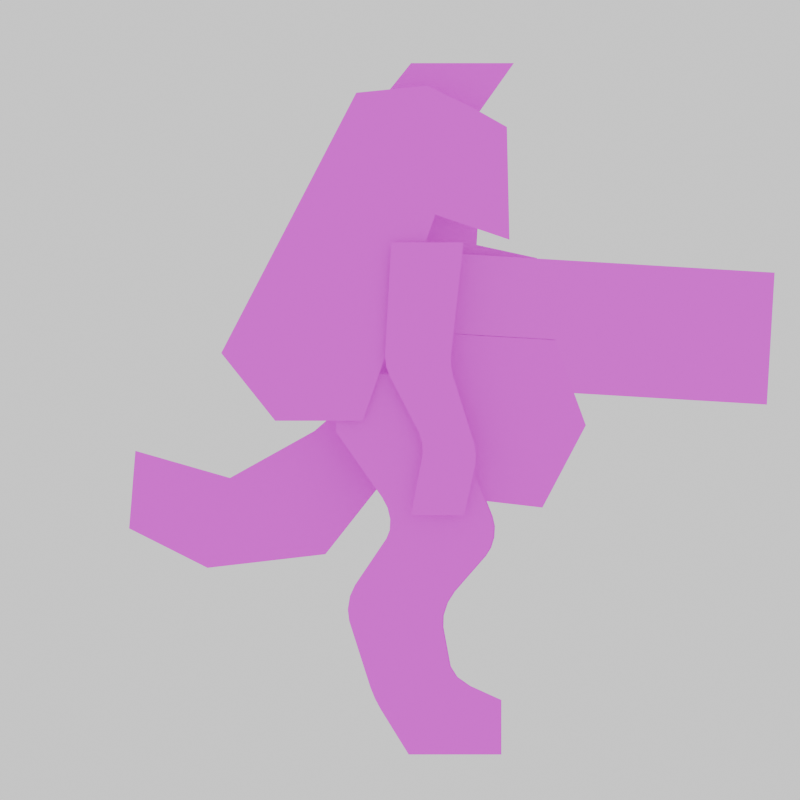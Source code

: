 # Source: animations.blend  (saved by Blender 4.3.32; exported with 4.5.12 LTS)
import bpy
from mathutils import Matrix  # noqa: F401  (used for matrix-valued properties, if any)

bpy.ops.wm.read_factory_settings(use_empty=True)
scene = bpy.context.scene
scene.name = 'Scene'

# ---- collections
col_collection = bpy.data.collections.new('Collection'); scene.collection.children.link(col_collection)

# ---- images (referenced by path relative to the original .blend; pixels are not part of the script)
import os
ASSET_DIR = os.environ.get("B2B_ASSET_DIR", "")  # directory of the original .blend (textures are referenced by path, not embedded)
HERE = os.path.dirname(os.path.abspath(__file__))  # packed textures are extracted next to this script under _unpacked/

def load_image(name, relpath, width, height, colorspace="sRGB"):
    """Load a texture the original file referenced (path relative to the .blend, or extracted next to this script)."""
    p = next((c for c in (os.path.join(HERE, relpath), os.path.join(ASSET_DIR, relpath)) if relpath and os.path.exists(c)), "")
    if p:
        img = bpy.data.images.load(p, check_existing=True)
        img.name = name
    else:  # same state as the original file: an image datablock whose file is absent (Cycles renders it pink)
        img = bpy.data.images.new(name, width, height)
        img.source = "FILE"
        img.filepath = "//" + (relpath or name)
    img.colorspace_settings.name = colorspace
    return img
img_still_png = load_image('still.png', 'still.png', 1024, 1024, 'sRGB')
img_atlas_png = load_image('atlas.png', 'atlas.png', 1024, 1024, 'sRGB')

# ---- materials (node trees are filled in below, after node groups)
mat_material_001 = bpy.data.materials.new('Material.001')
mat_material = bpy.data.materials.new('Material')
mat_material.surface_render_method = 'BLENDED'
mat_material.blend_method = 'BLEND'
mat_material.alpha_threshold = 0.0
mat_material.use_transparent_shadow = False
mat_material.roughness = 0.5
mat_material.line_color = (0.0, 0.0, 0.0, 1.0)

# ---- material node trees
mat_material_001.use_nodes = True; mat_material_001.node_tree.nodes.clear()
_N = mat_material_001.node_tree.nodes; _L = mat_material_001.node_tree.links
n0 = _N.new('ShaderNodeBsdfPrincipled'); n0.name = 'Principled BSDF'; n0.location = (-168, 305)
n1 = _N.new('ShaderNodeOutputMaterial'); n1.name = 'Material Output'; n1.location = (122, 305)
n2 = _N.new('ShaderNodeTexImage'); n2.name = 'Image Texture'; n2.location = (-458, 285)
n2.image = img_still_png
_L.new(n0.outputs[0], n1.inputs[0])
_L.new(n2.outputs[0], n0.inputs[0])
_L.new(n2.outputs[1], n0.inputs[4])
n1.is_active_output = True
mat_material.use_nodes = True; mat_material.node_tree.nodes.clear()
_N = mat_material.node_tree.nodes; _L = mat_material.node_tree.links
n0 = _N.new('ShaderNodeOutputMaterial'); n0.name = 'Material Output'; n0.location = (300, 300)
n1 = _N.new('ShaderNodeBsdfPrincipled'); n1.name = 'Principled BSDF'; n1.location = (10, 300)
n1.inputs[3].default_value = 1.45
n2 = _N.new('ShaderNodeTexImage'); n2.name = 'Image Texture.001'; n2.location = (-641, 113)
n2.image = img_atlas_png
_L.new(n1.outputs[0], n0.inputs[0])
_L.new(n2.outputs[0], n1.inputs[0])
_L.new(n2.outputs[1], n1.inputs[4])
n0.is_active_output = True

# ---- world
world_world = bpy.data.worlds.new('World'); scene.world = world_world
world_world.use_nodes = True; world_world.node_tree.nodes.clear()
_N = world_world.node_tree.nodes; _L = world_world.node_tree.links
n0 = _N.new('ShaderNodeOutputWorld'); n0.name = 'World Output'; n0.location = (300, 300)
n1 = _N.new('ShaderNodeBackground'); n1.name = 'Background'; n1.location = (10, 300)
n1.inputs[0].default_value = (1.0, 1.0, 1.0, 1.0)
_L.new(n1.outputs[0], n0.inputs[0])
n0.is_active_output = True
world_world.color = (0.05088, 0.05088, 0.05088)
world_world.use_sun_shadow = False
world_world.sun_shadow_jitter_overblur = 0.0

# ---- cameras
cam_camera = bpy.data.cameras.new('Camera')
cam_camera.type = 'ORTHO'
cam_camera.ortho_scale = 0.6

# ---- meshes
me_plane = bpy.data.meshes.new('Plane')
me_plane.from_pydata([(0.0396, 0.147, 9.986e-09), (-0.0596, 0.147, 1.748e-08), (0.0396, -0.09079, -7.965e-09), (-0.0596, -0.09079, -4.755e-10)], [], [(2, 0, 1, 3)])
_uv = me_plane.uv_layers.new(name='UVMap')
_uv.uv.foreach_set('vector', [-0.01674, 0.2842, 1.005, 0.2842, 1.005, 0.7104, -0.01674, 0.7104])
me_plane.materials.append(mat_material_001)
me_plane.update()
me_plane_002 = bpy.data.meshes.new('Plane.002')
me_plane_002.from_pydata([(1.455e-17, -0.06281, 0.00271), (1.167e-17, -0.07678, -0.02423), (8.791e-18, -0.09075, -0.05116), (-1.114e-17, 0.04502, -0.005171), (5.912e-18, -0.1047, -0.0781), (-1.559e-17, 0.03411, -0.0361), (-2.892e-17, 0.001381, -0.1289), (-2.003e-17, 0.0232, -0.06702), (-1.435e-17, -0.06425, -0.1289), (4.797e-18, 0.08415, 0.1058), (2.678e-17, -0.003418, 0.1172), (1.613e-17, 0.04984, 0.1225), (-2.028e-18, -0.01814, -0.02727), (-2.448e-17, 0.01229, -0.09794), (-6.7e-18, 0.05593, 0.02575), (6.185e-18, 0.01261, 0.04046), (2.03e-17, -0.03486, 0.05658), (-1.024e-17, -0.04888, -0.095), (-2.322e-17, 0.1115, 0.006891), (-4.034e-18, 0.1096, 0.09147), (1.015e-17, 0.02746, 0.07319), (2.078e-18, -0.002763, 0.006597), (-1.489e-17, 0.1107, 0.04363), (-1.933e-18, 0.06763, 0.05892), (2.38e-17, -0.01789, 0.0893), (-6.135e-18, -0.03351, -0.06114), (1.743e-17, -0.04884, 0.02965), (9.837e-18, -0.02605, 0.01825), (6.351e-18, -0.04072, -0.01212), (2.865e-18, -0.05538, -0.04248), (-6.205e-19, -0.07005, -0.07284), (-4.106e-18, -0.08471, -0.1032), (2.151e-17, 0.02292, 0.1198), (1.332e-17, -0.01139, 0.04861), (1.705e-17, 0.004537, 0.08133), (-1.736e-17, -0.0183, -0.09647), (-1.308e-17, -0.005154, -0.06408), (-8.808e-18, 0.007987, -0.03168), (-4.533e-18, 0.02113, 0.0007131), (-2.163e-17, -0.03144, -0.1289), (1.046e-17, 0.06699, 0.1141), (-2.576e-19, 0.03427, 0.03311), (4.11e-18, 0.04755, 0.06606)], [], [(24, 34, 32, 10), (4, 31, 30, 2), (28, 12, 21, 27), (29, 25, 12, 28), (27, 21, 15, 33), (30, 17, 25, 29), (40, 42, 23, 9), (35, 17, 8, 39), (33, 15, 20, 34), (41, 15, 21, 38), (31, 8, 17, 30), (36, 25, 17, 35), (18, 22, 23, 14), (34, 20, 11, 32), (37, 12, 25, 36), (42, 20, 15, 41), (38, 21, 12, 37), (23, 22, 19, 9), (16, 33, 34, 24), (2, 30, 29, 1), (26, 27, 33, 16), (1, 29, 28, 0), (0, 28, 27, 26), (3, 38, 37, 5), (23, 42, 41, 14), (5, 37, 36, 7), (7, 36, 35, 13), (14, 41, 38, 3), (13, 35, 39, 6), (11, 20, 42, 40)])
_uv = me_plane_002.uv_layers.new(name='UVMap')
_uv.uv.foreach_set('vector', [0.2175, 0.9743, 0.2287, 0.9703, 0.2379, 0.9896, 0.2247, 0.9883, 0.174, 0.8906, 0.1841, 0.8781, 0.1914, 0.8933, 0.181, 0.9041, 0.2061, 0.9236, 0.2173, 0.916, 0.225, 0.933, 0.2134, 0.9388, 0.1987, 0.9084, 0.2097, 0.8991, 0.2173, 0.916, 0.2061, 0.9236, 0.2134, 0.9388, 0.225, 0.933, 0.2327, 0.9499, 0.2207, 0.954, 0.1914, 0.8933, 0.202, 0.8822, 0.2097, 0.8991, 0.1987, 0.9084, 0.2599, 0.9867, 0.2502, 0.9627, 0.2602, 0.9591, 0.2685, 0.9826, 0.2173, 0.8814, 0.202, 0.8822, 0.1943, 0.8652, 0.2107, 0.8652, 0.2207, 0.954, 0.2327, 0.9499, 0.2401, 0.9663, 0.2287, 0.9703, 0.2435, 0.9462, 0.2327, 0.9499, 0.225, 0.933, 0.237, 0.93, 0.1841, 0.8781, 0.1943, 0.8652, 0.202, 0.8822, 0.1914, 0.8933, 0.2238, 0.8976, 0.2097, 0.8991, 0.202, 0.8822, 0.2173, 0.8814, 0.2821, 0.9331, 0.2818, 0.9515, 0.2602, 0.9591, 0.2544, 0.9426, 0.2287, 0.9703, 0.2401, 0.9663, 0.2513, 0.9909, 0.2379, 0.9896, 0.2304, 0.9138, 0.2173, 0.916, 0.2097, 0.8991, 0.2238, 0.8976, 0.2502, 0.9627, 0.2401, 0.9663, 0.2327, 0.9499, 0.2435, 0.9462, 0.237, 0.93, 0.225, 0.933, 0.2173, 0.916, 0.2304, 0.9138, 0.2602, 0.9591, 0.2818, 0.9515, 0.2812, 0.9754, 0.2685, 0.9826, 0.209, 0.958, 0.2207, 0.954, 0.2287, 0.9703, 0.2175, 0.9743, 0.181, 0.9041, 0.1914, 0.8933, 0.1987, 0.9084, 0.188, 0.9176, 0.202, 0.9445, 0.2134, 0.9388, 0.2207, 0.954, 0.209, 0.958, 0.188, 0.9176, 0.1987, 0.9084, 0.2061, 0.9236, 0.195, 0.931, 0.195, 0.931, 0.2061, 0.9236, 0.2134, 0.9388, 0.202, 0.9445, 0.2489, 0.9271, 0.237, 0.93, 0.2304, 0.9138, 0.2435, 0.9116, 0.2602, 0.9591, 0.2502, 0.9627, 0.2435, 0.9462, 0.2544, 0.9426, 0.2435, 0.9116, 0.2304, 0.9138, 0.2238, 0.8976, 0.238, 0.8962, 0.238, 0.8962, 0.2238, 0.8976, 0.2173, 0.8814, 0.2326, 0.8807, 0.2544, 0.9426, 0.2435, 0.9462, 0.237, 0.93, 0.2489, 0.9271, 0.2326, 0.8807, 0.2173, 0.8814, 0.2107, 0.8652, 0.2271, 0.8652, 0.2513, 0.9909, 0.2401, 0.9663, 0.2502, 0.9627, 0.2599, 0.9867])
me_plane_002.materials.append(mat_material)
me_plane_002.update()
me_plane_003 = bpy.data.meshes.new('Plane.003')
me_plane_003.from_pydata([(1.857e-17, 0.02374, 0.1074), (-2.696e-17, 0.02425, -0.09717), (-7.09e-19, -0.0173, -0.02049), (-1.811e-17, -0.01562, -0.09717), (3.06e-17, -0.03045, 0.1074), (3.989e-18, -0.02452, -0.006553), (1.753e-18, 0.01433, 0.02223), (-1.876e-18, 0.01584, 0.007387), (8.314e-20, 0.01443, 0.01481), (8.688e-18, -0.03174, 0.007387), (1.274e-17, -0.03517, 0.02223), (1.091e-17, -0.03434, 0.01481), (-1.66e-17, 0.03166, -0.04309), (-2.044e-17, 0.03264, -0.05942), (-1.877e-17, 0.03307, -0.05145), (-9.848e-18, -0.006879, -0.05123), (-5.407e-18, -0.01008, -0.03443), (-7.969e-18, -0.007205, -0.0431), (-1.169e-17, 0.02638, -0.02626), (-6.783e-18, 0.02111, -0.009438), (2.613e-17, -0.03163, 0.08607), (2.167e-17, -0.03281, 0.06479), (1.721e-17, -0.03399, 0.04351), (5.957e-18, 0.01668, 0.04351), (1.016e-17, 0.01903, 0.06479), (1.436e-17, 0.02138, 0.08607), (-1.398e-17, -0.01125, -0.0742), (-2.37e-17, 0.02845, -0.0783), (-1.397e-18, -0.001705, -0.007995), (-2.253e-17, 0.004311, -0.09717), (2.458e-17, -0.003357, 0.1074), (7.249e-18, -0.01042, 0.02223), (5.498e-18, -0.009951, 0.01481), (3.406e-18, -0.007951, 0.007387), (-1.515e-17, 0.01288, -0.05533), (-1.337e-17, 0.01293, -0.04727), (-1.1e-17, 0.01079, -0.03876), (-6.199e-18, 0.004541, -0.02338), (2.025e-17, -0.005122, 0.08607), (1.592e-17, -0.006888, 0.06479), (1.158e-17, -0.008654, 0.04351), (-1.884e-17, 0.008597, -0.07625)], [], [(33, 28, 19, 7), (37, 36, 12, 18), (31, 10, 11, 32), (32, 11, 9, 33), (40, 31, 6, 23), (34, 13, 14, 35), (35, 14, 12, 36), (41, 29, 1, 27), (28, 37, 18, 19), (30, 38, 25, 0), (38, 39, 24, 25), (39, 40, 23, 24), (34, 41, 27, 13), (15, 26, 41, 34), (21, 22, 40, 39), (20, 21, 39, 38), (4, 20, 38, 30), (5, 2, 37, 28), (26, 3, 29, 41), (17, 35, 36, 16), (15, 34, 35, 17), (22, 10, 31, 40), (8, 32, 33, 7), (6, 31, 32, 8), (2, 16, 36, 37), (9, 5, 28, 33)])
_uv = me_plane_003.uv_layers.new(name='UVMap')
_uv.uv.foreach_set('vector', [0.3046, 0.8866, 0.3077, 0.8789, 0.3191, 0.8782, 0.3165, 0.8866, 0.3108, 0.8712, 0.314, 0.8635, 0.3244, 0.8614, 0.3218, 0.8698, 0.3034, 0.894, 0.291, 0.894, 0.2914, 0.8903, 0.3034, 0.8903, 0.3034, 0.8903, 0.2914, 0.8903, 0.2927, 0.8866, 0.3046, 0.8866, 0.3042, 0.9047, 0.3034, 0.894, 0.3157, 0.894, 0.3169, 0.9047, 0.315, 0.8553, 0.3249, 0.8532, 0.3251, 0.8572, 0.3155, 0.8592, 0.3155, 0.8592, 0.3251, 0.8572, 0.3244, 0.8614, 0.314, 0.8635, 0.3129, 0.8448, 0.3107, 0.8343, 0.3207, 0.8343, 0.3228, 0.8438, 0.3077, 0.8789, 0.3108, 0.8712, 0.3218, 0.8698, 0.3191, 0.8782, 0.3069, 0.9366, 0.306, 0.926, 0.3193, 0.926, 0.3204, 0.9366, 0.306, 0.926, 0.3051, 0.9153, 0.3181, 0.9153, 0.3193, 0.926, 0.3051, 0.9153, 0.3042, 0.9047, 0.3169, 0.9047, 0.3181, 0.9153, 0.315, 0.8553, 0.3129, 0.8448, 0.3228, 0.8438, 0.3249, 0.8532, 0.3051, 0.8573, 0.3029, 0.8458, 0.3129, 0.8448, 0.315, 0.8553, 0.2922, 0.9153, 0.2916, 0.9047, 0.3042, 0.9047, 0.3051, 0.9153, 0.2928, 0.926, 0.2922, 0.9153, 0.3051, 0.9153, 0.306, 0.926, 0.2933, 0.9366, 0.2928, 0.926, 0.306, 0.926, 0.3069, 0.9366, 0.2963, 0.8796, 0.2999, 0.8727, 0.3108, 0.8712, 0.3077, 0.8789, 0.3029, 0.8458, 0.3008, 0.8343, 0.3107, 0.8343, 0.3129, 0.8448, 0.3059, 0.8612, 0.3155, 0.8592, 0.314, 0.8635, 0.3035, 0.8657, 0.3051, 0.8573, 0.315, 0.8553, 0.3155, 0.8592, 0.3059, 0.8612, 0.2916, 0.9047, 0.291, 0.894, 0.3034, 0.894, 0.3042, 0.9047, 0.3153, 0.8903, 0.3034, 0.8903, 0.3046, 0.8866, 0.3165, 0.8866, 0.3157, 0.894, 0.3034, 0.894, 0.3034, 0.8903, 0.3153, 0.8903, 0.2999, 0.8727, 0.3035, 0.8657, 0.314, 0.8635, 0.3108, 0.8712, 0.2927, 0.8866, 0.2963, 0.8796, 0.3077, 0.8789, 0.3046, 0.8866])
me_plane_003.materials.append(mat_material)
me_plane_003.update()
me_plane_004 = bpy.data.meshes.new('Plane.004')
me_plane_004.from_pydata([(-2.847e-17, 0.04395, -0.08425), (-4.34e-17, 0.06209, -0.1334), (4.726e-17, -0.06088, 0.152), (1.87e-17, -0.006662, 0.07754), (-3.432e-17, 0.06209, -0.09247), (2.822e-17, -0.02473, 0.1024), (3.074e-17, 0.01355, 0.152), (3.761e-17, -0.06088, 0.1085), (-2.819e-17, -0.006386, -0.1334), (3.774e-17, -0.04281, 0.1272), (-2.064e-17, -0.01942, -0.1124), (-3.062e-17, 0.02939, -0.1085), (-2.14e-17, 0.005779, -0.0906), (-1.541e-17, -0.005609, -0.07499), (-1.817e-17, -0.001325, -0.08317), (-2.028e-17, 0.02417, -0.06716), (-2.68e-17, 0.0388, -0.08191), (-2.316e-17, 0.02914, -0.07515), (-1.596e-17, -0.02749, -0.09935), (-1.057e-17, -0.03519, -0.08278), (-1.319e-17, -0.0318, -0.09119), (-4.299e-18, -0.01604, -0.0354), (2.465e-19, -0.009755, -0.008645), (-2.272e-18, -0.01653, -0.02676), (-6.079e-19, -0.01423, -0.01697), (-8.519e-18, 0.02733, -0.01103), (-1.25e-17, 0.01867, -0.03763), (-9.184e-18, 0.02206, -0.0193), (-1.064e-17, 0.01889, -0.02903), (3.971e-18, -0.05103, -0.03315), (8.971e-18, -0.04667, -0.006272), (6.127e-18, -0.05207, -0.02447), (7.957e-18, -0.05047, -0.01464), (1.839e-18, 0.0138, 0.02208), (9.173e-18, 0.01141, 0.05272), (2.609e-18, 0.01675, 0.0285), (4.273e-18, 0.01733, 0.03658), (6.578e-18, 0.01546, 0.04508), (-2.377e-18, 0.0557, 0.04499), (-7.769e-18, 0.05064, 0.01565), (-4.327e-18, 0.05727, 0.03778), (-6.037e-18, 0.05686, 0.02968), (-7.245e-18, 0.05453, 0.0219), (1.148e-17, -0.02318, 0.02854), (1.898e-17, -0.02619, 0.05929), (1.235e-17, -0.02061, 0.03502), (1.408e-17, -0.02028, 0.04314), (1.641e-17, -0.02224, 0.05166), (5.902e-18, 0.04516, 0.07174), (1.418e-17, 0.03462, 0.09849), (2.246e-17, 0.02409, 0.1252), (3.295e-17, -0.05221, 0.0962), (2.83e-17, -0.04354, 0.0839), (2.364e-17, -0.03487, 0.07159), (1.023e-17, -0.03493, 0.01113), (1.043e-18, 0.002023, 0.006718), (-8.144e-18, 0.03899, 0.002311), (-9.853e-18, -0.01082, -0.0552), (-1.639e-17, 0.02142, -0.05239), (-3.297e-18, -0.04311, -0.05796)], [], [(59, 19, 13, 57), (12, 11, 0, 16), (18, 10, 11, 12), (57, 13, 15, 58), (53, 44, 34, 3), (11, 1, 4, 0), (55, 22, 25, 56), (10, 8, 1, 11), (3, 34, 38, 48), (18, 12, 14, 20), (20, 14, 13, 19), (12, 16, 17, 14), (14, 17, 15, 13), (29, 21, 23, 31), (31, 23, 24, 32), (32, 24, 22, 30), (21, 26, 28, 23), (23, 28, 27, 24), (24, 27, 25, 22), (2, 9, 50, 6), (43, 33, 35, 45), (45, 35, 36, 46), (46, 36, 37, 47), (47, 37, 34, 44), (33, 39, 42, 35), (35, 42, 41, 36), (36, 41, 40, 37), (37, 40, 38, 34), (54, 30, 22, 55), (9, 5, 49, 50), (5, 3, 48, 49), (7, 51, 9, 2), (51, 52, 5, 9), (52, 53, 3, 5), (43, 54, 55, 33), (33, 55, 56, 39), (21, 57, 58, 26), (29, 59, 57, 21)])
_uv = me_plane_004.uv_layers.new(name='UVMap')
_uv.uv.foreach_set('vector', [0.3959, 0.781, 0.3998, 0.7686, 0.4146, 0.7725, 0.412, 0.7824, 0.4203, 0.7647, 0.4321, 0.7557, 0.4394, 0.7679, 0.4368, 0.769, 0.4037, 0.7603, 0.4077, 0.7538, 0.4321, 0.7557, 0.4203, 0.7647, 0.412, 0.7824, 0.4146, 0.7725, 0.4295, 0.7764, 0.4281, 0.7838, 0.4, 0.8458, 0.4043, 0.8396, 0.4231, 0.8364, 0.4141, 0.8488, 0.4321, 0.7557, 0.4485, 0.7433, 0.4485, 0.7638, 0.4394, 0.7679, 0.4184, 0.8134, 0.4126, 0.8057, 0.4311, 0.8045, 0.4369, 0.8112, 0.4077, 0.7538, 0.4142, 0.7433, 0.4485, 0.7433, 0.4321, 0.7557, 0.4141, 0.8488, 0.4231, 0.8364, 0.4453, 0.8325, 0.44, 0.8459, 0.4037, 0.7603, 0.4203, 0.7647, 0.4163, 0.7683, 0.4015, 0.7644, 0.4015, 0.7644, 0.4163, 0.7683, 0.4146, 0.7725, 0.3998, 0.7686, 0.4203, 0.7647, 0.4368, 0.769, 0.4303, 0.772, 0.4163, 0.7683, 0.4163, 0.7683, 0.4303, 0.772, 0.4295, 0.7764, 0.4146, 0.7725, 0.3919, 0.7934, 0.4094, 0.7923, 0.4092, 0.7966, 0.3914, 0.7978, 0.3914, 0.7978, 0.4092, 0.7966, 0.4103, 0.8015, 0.3922, 0.8027, 0.3922, 0.8027, 0.4103, 0.8015, 0.4126, 0.8057, 0.3941, 0.8069, 0.4094, 0.7923, 0.4268, 0.7912, 0.4269, 0.7955, 0.4092, 0.7966, 0.4092, 0.7966, 0.4269, 0.7955, 0.4285, 0.8003, 0.4103, 0.8015, 0.4103, 0.8015, 0.4285, 0.8003, 0.4311, 0.8045, 0.4126, 0.8057, 0.387, 0.886, 0.396, 0.8736, 0.4295, 0.8726, 0.4242, 0.886, 0.4058, 0.8243, 0.4243, 0.821, 0.4258, 0.8242, 0.4071, 0.8275, 0.4071, 0.8275, 0.4258, 0.8242, 0.4278, 0.828, 0.4104, 0.831, 0.4104, 0.831, 0.4278, 0.828, 0.4252, 0.8325, 0.4063, 0.8358, 0.4063, 0.8358, 0.4252, 0.8325, 0.4231, 0.8364, 0.4043, 0.8396, 0.4243, 0.821, 0.4428, 0.8178, 0.4447, 0.821, 0.4258, 0.8242, 0.4258, 0.8242, 0.4447, 0.821, 0.4459, 0.8248, 0.4278, 0.828, 0.4278, 0.828, 0.4459, 0.8248, 0.4461, 0.8289, 0.4252, 0.8325, 0.4252, 0.8325, 0.4461, 0.8289, 0.4453, 0.8325, 0.4231, 0.8364, 0.4, 0.8156, 0.3941, 0.8069, 0.4126, 0.8057, 0.4184, 0.8134, 0.396, 0.8736, 0.4051, 0.8612, 0.4347, 0.8592, 0.4295, 0.8726, 0.4051, 0.8612, 0.4141, 0.8488, 0.44, 0.8459, 0.4347, 0.8592, 0.387, 0.8643, 0.3913, 0.8581, 0.396, 0.8736, 0.387, 0.886, 0.3913, 0.8581, 0.3957, 0.8519, 0.4051, 0.8612, 0.396, 0.8736, 0.3957, 0.8519, 0.4, 0.8458, 0.4141, 0.8488, 0.4051, 0.8612, 0.4058, 0.8243, 0.4, 0.8156, 0.4184, 0.8134, 0.4243, 0.821, 0.4243, 0.821, 0.4184, 0.8134, 0.4369, 0.8112, 0.4428, 0.8178, 0.4094, 0.7923, 0.412, 0.7824, 0.4281, 0.7838, 0.4268, 0.7912, 0.3919, 0.7934, 0.3959, 0.781, 0.412, 0.7824, 0.4094, 0.7923])
me_plane_004.materials.append(mat_material)
me_plane_004.update()
me_plane_005 = bpy.data.meshes.new('Plane.005')
me_plane_005.from_pydata([(2.666e-18, -0.04841, -0.0364), (-2.85e-17, 0.05746, -0.07091), (-1.299e-17, 0.05234, -0.006161), (-2.458e-17, 0.07343, -0.03726), (-1.692e-17, 0.03637, -0.03981), (-3.151e-17, 0.03141, -0.1105), (-2.075e-17, 0.0549, -0.03853), (-2.661e-18, -0.04749, -0.05947), (-1.597e-17, -0.06711, -0.139), (-3.608e-17, 0.01985, -0.1426), (-2.694e-17, 0.04297, -0.07836), (-3.006e-17, 0.07194, -0.06345), (-1.909e-17, 0.07492, -0.01106), (-6.89e-18, 0.02977, -0.001262), (-7.987e-18, -0.04657, -0.08254), (1.048e-17, -0.04976, -0.002548), (1.717e-17, 0.05771, 0.1351), (1.207e-18, 0.04033, 0.04577), (1.392e-17, 0.02193, 0.08461), (3.247e-17, -0.05356, 0.09268), (3.431e-17, -0.01948, 0.1351), (2.118e-17, -0.04503, 0.05037), (-1.583e-17, -0.02057, -0.09186), (-2.367e-17, 0.005419, -0.1012), (-1.075e-17, -0.01733, -0.06577), (-1.885e-17, 0.01282, -0.07207), (1.452e-17, -0.01658, 0.04883), (7.865e-18, 0.01188, 0.0473), (-2.267e-17, -0.03812, -0.1402), (-2.937e-17, -0.009135, -0.1414), (-3.861e-18, -0.02015, -0.03754), (-1.039e-17, 0.00811, -0.03868), (4.692e-18, -0.02325, -0.002119), (-1.099e-18, 0.003257, -0.00169), (2.629e-17, -0.0284, 0.08999), (2.01e-17, -0.003235, 0.0873), (2.289e-17, 0.03198, 0.1351), (2.86e-17, 0.006253, 0.1351), (7.563e-18, 0.03113, 0.06519), (2.683e-17, -0.0493, 0.07152), (2.041e-17, -0.02249, 0.06941), (1.398e-17, 0.00432, 0.0673), (1.256e-17, -0.05012, 0.006428), (1.408e-17, -0.05038, 0.01303), (1.533e-17, -0.0506, 0.01846), (1.668e-17, -0.05007, 0.02507), (-1.612e-18, 0.03232, 0.02507), (-2.754e-18, 0.03086, 0.01846), (-3.892e-18, 0.03056, 0.01303), (-5.277e-18, 0.03019, 0.006428), (4.493e-18, 0.004832, 0.02507), (3.276e-18, 0.003708, 0.01846), (9.305e-18, -0.02345, 0.01846), (1.059e-17, -0.02263, 0.02507), (6.61e-18, -0.02334, 0.006428), (8.09e-18, -0.0234, 0.01303), (2.099e-18, 0.003579, 0.01303), (6.656e-19, 0.00343, 0.006428)], [], [(41, 27, 17, 38), (23, 29, 9, 5), (4, 10, 1, 6), (2, 6, 3, 12), (25, 23, 5, 10), (42, 15, 32, 54), (6, 1, 11, 3), (33, 31, 4, 13), (56, 51, 52, 55), (13, 4, 6, 2), (31, 25, 10, 4), (57, 33, 13, 49), (36, 35, 18, 16), (20, 19, 34, 37), (37, 34, 35, 36), (48, 47, 51, 56), (54, 32, 33, 57), (0, 7, 24, 30), (30, 24, 25, 31), (21, 45, 53, 26), (15, 0, 30, 32), (32, 30, 31, 33), (27, 50, 46, 17), (26, 53, 50, 27), (7, 14, 22, 24), (24, 22, 23, 25), (14, 8, 28, 22), (22, 28, 29, 23), (39, 21, 26, 40), (40, 26, 27, 41), (34, 40, 41, 35), (19, 39, 40, 34), (35, 41, 38, 18), (53, 45, 44, 52), (57, 49, 48, 56), (46, 50, 51, 47), (50, 53, 52, 51), (42, 54, 55, 43), (54, 57, 56, 55), (55, 52, 44, 43)])
_uv = me_plane_005.uv_layers.new(name='UVMap')
_uv.uv.foreach_set('vector', [0.5579, 0.9661, 0.5616, 0.9561, 0.5759, 0.9554, 0.5713, 0.9651, 0.5584, 0.8819, 0.5511, 0.8618, 0.5656, 0.8612, 0.5714, 0.8772, 0.5739, 0.9126, 0.5772, 0.8933, 0.5844, 0.897, 0.5831, 0.9132, 0.5819, 0.9294, 0.5831, 0.9132, 0.5924, 0.9138, 0.5932, 0.9269, 0.5621, 0.8964, 0.5584, 0.8819, 0.5714, 0.8772, 0.5772, 0.8933, 0.5306, 0.9357, 0.5308, 0.9312, 0.5441, 0.9314, 0.544, 0.9357, 0.5831, 0.9132, 0.5844, 0.897, 0.5917, 0.9007, 0.5924, 0.9138, 0.5573, 0.9316, 0.5598, 0.9131, 0.5739, 0.9126, 0.5706, 0.9318, 0.5575, 0.939, 0.5576, 0.9417, 0.544, 0.9417, 0.544, 0.939, 0.5706, 0.9318, 0.5739, 0.9126, 0.5831, 0.9132, 0.5819, 0.9294, 0.5598, 0.9131, 0.5621, 0.8964, 0.5772, 0.8933, 0.5739, 0.9126, 0.5574, 0.9357, 0.5573, 0.9316, 0.5706, 0.9318, 0.5708, 0.9357, 0.5717, 1.0, 0.5541, 0.9761, 0.5667, 0.9748, 0.5846, 1.0, 0.546, 1.0, 0.5289, 0.9788, 0.5415, 0.9775, 0.5588, 1.0, 0.5588, 1.0, 0.5415, 0.9775, 0.5541, 0.9761, 0.5717, 1.0, 0.571, 0.939, 0.5711, 0.9417, 0.5576, 0.9417, 0.5575, 0.939, 0.544, 0.9357, 0.5441, 0.9314, 0.5573, 0.9316, 0.5574, 0.9357, 0.5315, 0.9143, 0.532, 0.9027, 0.547, 0.8996, 0.5456, 0.9137, 0.5456, 0.9137, 0.547, 0.8996, 0.5621, 0.8964, 0.5598, 0.9131, 0.5332, 0.9577, 0.5307, 0.945, 0.5444, 0.945, 0.5474, 0.9569, 0.5308, 0.9312, 0.5315, 0.9143, 0.5456, 0.9137, 0.5441, 0.9314, 0.5441, 0.9314, 0.5456, 0.9137, 0.5598, 0.9131, 0.5573, 0.9316, 0.5616, 0.9561, 0.5581, 0.945, 0.5719, 0.945, 0.5759, 0.9554, 0.5474, 0.9569, 0.5444, 0.945, 0.5581, 0.945, 0.5616, 0.9561, 0.532, 0.9027, 0.5324, 0.8912, 0.5454, 0.8865, 0.547, 0.8996, 0.547, 0.8996, 0.5454, 0.8865, 0.5584, 0.8819, 0.5621, 0.8964, 0.5324, 0.8912, 0.5221, 0.863, 0.5366, 0.8624, 0.5454, 0.8865, 0.5454, 0.8865, 0.5366, 0.8624, 0.5511, 0.8618, 0.5584, 0.8819, 0.531, 0.9682, 0.5332, 0.9577, 0.5474, 0.9569, 0.5445, 0.9672, 0.5445, 0.9672, 0.5474, 0.9569, 0.5616, 0.9561, 0.5579, 0.9661, 0.5415, 0.9775, 0.5445, 0.9672, 0.5579, 0.9661, 0.5541, 0.9761, 0.5289, 0.9788, 0.531, 0.9682, 0.5445, 0.9672, 0.5415, 0.9775, 0.5541, 0.9761, 0.5579, 0.9661, 0.5713, 0.9651, 0.5667, 0.9748, 0.5444, 0.945, 0.5307, 0.945, 0.5304, 0.9417, 0.544, 0.9417, 0.5574, 0.9357, 0.5708, 0.9357, 0.571, 0.939, 0.5575, 0.939, 0.5719, 0.945, 0.5581, 0.945, 0.5576, 0.9417, 0.5711, 0.9417, 0.5581, 0.945, 0.5444, 0.945, 0.544, 0.9417, 0.5576, 0.9417, 0.5306, 0.9357, 0.544, 0.9357, 0.544, 0.939, 0.5305, 0.939, 0.544, 0.9357, 0.5574, 0.9357, 0.5575, 0.939, 0.544, 0.939, 0.544, 0.939, 0.544, 0.9417, 0.5304, 0.9417, 0.5305, 0.939])
me_plane_005.materials.append(mat_material)
me_plane_005.update()
me_plane_006 = bpy.data.meshes.new('Plane.006')
me_plane_006.from_pydata([(-1.036e-18, 0.1053, 0.1006), (1.13e-18, 0.03324, 0.03833), (7.372e-18, -0.03014, 0.003061), (-1.748e-17, 0.1053, 0.02657), (-3.864e-18, -0.04701, -0.06441), (-2.123e-17, 0.04142, -0.05419), (-1.2e-17, 0.1053, 0.05126), (-6.517e-18, 0.1053, 0.07595), (-1.188e-19, -0.04139, -0.04192), (3.627e-18, -0.03576, -0.01943), (-1.378e-17, 0.0387, -0.02335), (-6.324e-18, 0.03597, 0.007491), (2.765e-17, -0.1011, 0.02341), (1.576e-17, -0.1058, -0.03481), (1.972e-17, -0.1042, -0.0154), (2.368e-17, -0.1027, 0.004006), (9.215e-18, -0.08618, -0.04468), (2.676e-18, -0.06659, -0.05454), (1.413e-17, -0.0538, 0.009845), (2.089e-17, -0.07745, 0.01663), (6.494e-18, -0.06233, -0.03308), (1.311e-17, -0.08327, -0.02424), (1.031e-17, -0.05806, -0.01162), (1.7e-17, -0.08036, -0.003806), (3.211e-18, 0.01212, 0.02657), (5.291e-18, -0.009012, 0.01482), (-9.653e-18, -0.01753, -0.06101), (-1.544e-17, 0.01195, -0.0576), (-9.224e-18, 0.012, -0.02954), (-4.672e-18, -0.01469, -0.03573), (-3.007e-18, 0.01206, -0.001482), (3.099e-19, -0.01185, -0.01046), (-3.139e-19, 0.08128, 0.07987), (4.079e-19, 0.05726, 0.0591), (-1.998e-17, 0.06271, -0.02727), (-1.873e-17, 0.08401, -0.0003466), (-1.259e-17, 0.0831, 0.02639), (-1.318e-17, 0.0609, 0.001521), (-6.453e-18, 0.08219, 0.05313), (-6.388e-18, 0.05908, 0.03031)], [], [(22, 9, 2, 18), (38, 7, 0, 32), (30, 11, 1, 24), (27, 5, 10, 28), (28, 10, 11, 30), (35, 3, 6, 36), (36, 6, 7, 38), (17, 4, 8, 20), (20, 8, 9, 22), (14, 21, 23, 15), (21, 20, 22, 23), (13, 16, 21, 14), (16, 17, 20, 21), (15, 23, 19, 12), (23, 22, 18, 19), (8, 29, 31, 9), (29, 28, 30, 31), (4, 26, 29, 8), (26, 27, 28, 29), (9, 31, 25, 2), (31, 30, 24, 25), (10, 37, 39, 11), (37, 36, 38, 39), (5, 34, 37, 10), (34, 35, 36, 37), (11, 39, 33, 1), (39, 38, 32, 33)])
_uv = me_plane_006.uv_layers.new(name='UVMap')
_uv.uv.foreach_set('vector', [0.2091, 0.8091, 0.2203, 0.8052, 0.2231, 0.8165, 0.2112, 0.8199, 0.2792, 0.8415, 0.2908, 0.8529, 0.2908, 0.8652, 0.2788, 0.8549, 0.2442, 0.8142, 0.2561, 0.8187, 0.2548, 0.8341, 0.2442, 0.8282, 0.2441, 0.7861, 0.2588, 0.7878, 0.2575, 0.8033, 0.2441, 0.8002, 0.2441, 0.8002, 0.2575, 0.8033, 0.2561, 0.8187, 0.2442, 0.8142, 0.2801, 0.8148, 0.2908, 0.8282, 0.2908, 0.8406, 0.2797, 0.8281, 0.2797, 0.8281, 0.2908, 0.8406, 0.2908, 0.8529, 0.2792, 0.8415, 0.2048, 0.7877, 0.2146, 0.7827, 0.2174, 0.794, 0.207, 0.7984, 0.207, 0.7984, 0.2174, 0.794, 0.2203, 0.8052, 0.2091, 0.8091, 0.186, 0.8072, 0.1965, 0.8028, 0.198, 0.813, 0.1868, 0.8169, 0.1965, 0.8028, 0.207, 0.7984, 0.2091, 0.8091, 0.198, 0.813, 0.1852, 0.7975, 0.195, 0.7926, 0.1965, 0.8028, 0.186, 0.8072, 0.195, 0.7926, 0.2048, 0.7877, 0.207, 0.7984, 0.1965, 0.8028, 0.1868, 0.8169, 0.198, 0.813, 0.1994, 0.8232, 0.1876, 0.8266, 0.198, 0.813, 0.2091, 0.8091, 0.2112, 0.8199, 0.1994, 0.8232, 0.2174, 0.794, 0.2308, 0.7971, 0.2322, 0.8097, 0.2203, 0.8052, 0.2308, 0.7971, 0.2441, 0.8002, 0.2442, 0.8142, 0.2322, 0.8097, 0.2146, 0.7827, 0.2294, 0.7844, 0.2308, 0.7971, 0.2174, 0.794, 0.2294, 0.7844, 0.2441, 0.7861, 0.2441, 0.8002, 0.2308, 0.7971, 0.2203, 0.8052, 0.2322, 0.8097, 0.2336, 0.8223, 0.2231, 0.8165, 0.2322, 0.8097, 0.2442, 0.8142, 0.2442, 0.8282, 0.2336, 0.8223, 0.2575, 0.8033, 0.2686, 0.8157, 0.2677, 0.8301, 0.2561, 0.8187, 0.2686, 0.8157, 0.2797, 0.8281, 0.2792, 0.8415, 0.2677, 0.8301, 0.2588, 0.7878, 0.2695, 0.8013, 0.2686, 0.8157, 0.2575, 0.8033, 0.2695, 0.8013, 0.2801, 0.8148, 0.2797, 0.8281, 0.2686, 0.8157, 0.2561, 0.8187, 0.2677, 0.8301, 0.2668, 0.8445, 0.2548, 0.8341, 0.2677, 0.8301, 0.2792, 0.8415, 0.2788, 0.8549, 0.2668, 0.8445])
me_plane_006.materials.append(mat_material)
me_plane_006.update()
me_plane_007 = bpy.data.meshes.new('Plane.007')
me_plane_007.from_pydata([(1.33e-17, -0.08033, -0.02043), (1.724e-17, -0.06969, 0.007934), (2.117e-17, -0.05904, 0.0363), (2.51e-17, -0.04839, 0.06466), (-2.053e-17, 0.04147, -0.05097), (-1.923e-17, 0.04799, -0.03862), (-1.793e-17, 0.0545, -0.02627), (-1.534e-17, 0.06753, -0.00156), (-2.182e-17, 0.03495, -0.06333), (9.367e-18, -0.09098, -0.0488), (2.904e-17, -0.03775, 0.09303), (6.236e-18, 0.04151, 0.06959), (-1.664e-17, 0.06102, -0.01391), (-6.228e-18, -0.02801, -0.05606), (3.743e-18, 0.02761, 0.04446), (1.25e-18, 0.0137, 0.01933), (-1.242e-18, -0.0002036, -0.005798), (-3.735e-18, -0.01411, -0.03093), (4.067e-18, -0.06958, -0.05126), (2.129e-17, -0.01081, 0.08506), (1.784e-17, -0.02257, 0.0578), (1.44e-17, -0.03432, 0.03053), (1.096e-17, -0.04607, 0.003267), (7.512e-18, -0.05783, -0.024), (1.454e-17, -0.01081, 0.05467), (1.132e-17, -0.02307, 0.02791), (8.098e-18, -0.03533, 0.001143), (4.876e-18, -0.04758, -0.02562), (1.655e-18, -0.05984, -0.05239), (1.776e-17, 0.001449, 0.08144), (9.142e-18, 0.008398, 0.04957), (6.285e-18, -0.004683, 0.02362), (3.428e-18, -0.01776, -0.002328), (5.706e-19, -0.03085, -0.02828), (-2.286e-18, -0.04393, -0.05422), (1.2e-17, 0.02148, 0.07552), (-9.947e-18, 0.06103, 0.01623), (-4.553e-18, 0.05452, 0.03402), (8.415e-19, 0.04802, 0.05181), (-1.792e-17, 0.01921, -0.06151), (-1.403e-17, 0.003471, -0.05969), (-1.013e-17, -0.01227, -0.05788), (-1.352e-18, 0.03596, 0.02987), (-6.447e-18, 0.04431, 0.01528), (-1.154e-17, 0.05266, 0.0006809), (-3.546e-18, 0.0239, 0.007933), (-8.342e-18, 0.0341, -0.003467), (-1.314e-17, 0.0443, -0.01487), (-5.739e-18, 0.01184, -0.014), (-1.024e-17, 0.02389, -0.02221), (-1.473e-17, 0.03594, -0.03041), (-7.933e-18, -0.0002137, -0.03594), (-1.213e-17, 0.01368, -0.04095), (-1.633e-17, 0.02758, -0.04596)], [], [(22, 1, 0, 23), (21, 2, 1, 22), (20, 3, 2, 21), (19, 10, 3, 20), (51, 17, 13, 41), (23, 0, 9, 18), (38, 11, 14, 42), (42, 14, 15, 45), (45, 15, 16, 48), (48, 16, 17, 51), (27, 23, 18, 28), (29, 19, 20, 24), (24, 20, 21, 25), (25, 21, 22, 26), (26, 22, 23, 27), (32, 26, 27, 33), (31, 25, 26, 32), (30, 24, 25, 31), (35, 29, 24, 30), (33, 27, 28, 34), (17, 33, 34, 13), (11, 35, 30, 14), (14, 30, 31, 15), (15, 31, 32, 16), (16, 32, 33, 17), (5, 50, 53, 4), (50, 49, 52, 53), (49, 48, 51, 52), (6, 47, 50, 5), (47, 46, 49, 50), (46, 45, 48, 49), (12, 44, 47, 6), (44, 43, 46, 47), (43, 42, 45, 46), (7, 36, 44, 12), (36, 37, 43, 44), (37, 38, 42, 43), (4, 53, 39, 8), (53, 52, 40, 39), (52, 51, 41, 40)])
_uv = me_plane_007.uv_layers.new(name='UVMap')
_uv.uv.foreach_set('vector', [0.5559, 0.8037, 0.5441, 0.806, 0.5387, 0.7918, 0.55, 0.79, 0.5617, 0.8173, 0.5494, 0.8202, 0.5441, 0.806, 0.5559, 0.8037, 0.5676, 0.8309, 0.5547, 0.8344, 0.5494, 0.8202, 0.5617, 0.8173, 0.5735, 0.8446, 0.56, 0.8486, 0.5547, 0.8344, 0.5676, 0.8309, 0.5788, 0.7841, 0.5718, 0.7866, 0.5649, 0.774, 0.5728, 0.7731, 0.55, 0.79, 0.5387, 0.7918, 0.5334, 0.7776, 0.5441, 0.7764, 0.6029, 0.8279, 0.5996, 0.8368, 0.5927, 0.8243, 0.5969, 0.817, 0.5969, 0.817, 0.5927, 0.8243, 0.5857, 0.8117, 0.5908, 0.806, 0.5908, 0.806, 0.5857, 0.8117, 0.5788, 0.7991, 0.5848, 0.795, 0.5848, 0.795, 0.5788, 0.7991, 0.5718, 0.7866, 0.5788, 0.7841, 0.5551, 0.7892, 0.55, 0.79, 0.5441, 0.7764, 0.549, 0.7758, 0.5796, 0.8428, 0.5735, 0.8446, 0.5676, 0.8309, 0.5735, 0.8294, 0.5735, 0.8294, 0.5676, 0.8309, 0.5617, 0.8173, 0.5674, 0.816, 0.5674, 0.816, 0.5617, 0.8173, 0.5559, 0.8037, 0.5612, 0.8026, 0.5612, 0.8026, 0.5559, 0.8037, 0.55, 0.79, 0.5551, 0.7892, 0.57, 0.8009, 0.5612, 0.8026, 0.5551, 0.7892, 0.5635, 0.7879, 0.5766, 0.8139, 0.5674, 0.816, 0.5612, 0.8026, 0.57, 0.8009, 0.5831, 0.8268, 0.5735, 0.8294, 0.5674, 0.816, 0.5766, 0.8139, 0.5896, 0.8398, 0.5796, 0.8428, 0.5735, 0.8294, 0.5831, 0.8268, 0.5635, 0.7879, 0.5551, 0.7892, 0.549, 0.7758, 0.5569, 0.7749, 0.5718, 0.7866, 0.5635, 0.7879, 0.5569, 0.7749, 0.5649, 0.774, 0.5996, 0.8368, 0.5896, 0.8398, 0.5831, 0.8268, 0.5927, 0.8243, 0.5927, 0.8243, 0.5831, 0.8268, 0.5766, 0.8139, 0.5857, 0.8117, 0.5857, 0.8117, 0.5766, 0.8139, 0.57, 0.8009, 0.5788, 0.7991, 0.5788, 0.7991, 0.57, 0.8009, 0.5635, 0.7879, 0.5718, 0.7866, 0.6029, 0.7827, 0.5969, 0.7868, 0.5927, 0.7791, 0.5996, 0.7766, 0.5969, 0.7868, 0.5908, 0.7909, 0.5857, 0.7816, 0.5927, 0.7791, 0.5908, 0.7909, 0.5848, 0.795, 0.5788, 0.7841, 0.5857, 0.7816, 0.6061, 0.7889, 0.601, 0.7946, 0.5969, 0.7868, 0.6029, 0.7827, 0.601, 0.7946, 0.5959, 0.8003, 0.5908, 0.7909, 0.5969, 0.7868, 0.5959, 0.8003, 0.5908, 0.806, 0.5848, 0.795, 0.5908, 0.7909, 0.6094, 0.7951, 0.6052, 0.8024, 0.601, 0.7946, 0.6061, 0.7889, 0.6052, 0.8024, 0.601, 0.8097, 0.5959, 0.8003, 0.601, 0.7946, 0.601, 0.8097, 0.5969, 0.817, 0.5908, 0.806, 0.5959, 0.8003, 0.6127, 0.8013, 0.6094, 0.8102, 0.6052, 0.8024, 0.6094, 0.7951, 0.6094, 0.8102, 0.6062, 0.8191, 0.601, 0.8097, 0.6052, 0.8024, 0.6062, 0.8191, 0.6029, 0.8279, 0.5969, 0.817, 0.601, 0.8097, 0.5996, 0.7766, 0.5927, 0.7791, 0.5885, 0.7713, 0.5964, 0.7704, 0.5927, 0.7791, 0.5857, 0.7816, 0.5806, 0.7722, 0.5885, 0.7713, 0.5857, 0.7816, 0.5788, 0.7841, 0.5728, 0.7731, 0.5806, 0.7722])
me_plane_007.materials.append(mat_material)
me_plane_007.update()
me_plane_008 = bpy.data.meshes.new('Plane.008')
me_plane_008.from_pydata([(1.857e-17, 0.02374, 0.1074), (-2.696e-17, 0.02425, -0.09717), (-7.09e-19, -0.0173, -0.02049), (-1.811e-17, -0.01562, -0.09717), (3.06e-17, -0.03045, 0.1074), (3.989e-18, -0.02452, -0.006553), (1.753e-18, 0.01433, 0.02223), (-1.876e-18, 0.01584, 0.007387), (8.314e-20, 0.01443, 0.01481), (8.688e-18, -0.03174, 0.007387), (1.274e-17, -0.03517, 0.02223), (1.091e-17, -0.03434, 0.01481), (-1.66e-17, 0.03166, -0.04309), (-2.044e-17, 0.03264, -0.05942), (-1.877e-17, 0.03307, -0.05145), (-9.848e-18, -0.006879, -0.05123), (-5.407e-18, -0.01008, -0.03443), (-7.969e-18, -0.007205, -0.0431), (-1.169e-17, 0.02638, -0.02626), (-6.783e-18, 0.02111, -0.009438), (2.613e-17, -0.03163, 0.08607), (2.167e-17, -0.03281, 0.06479), (1.721e-17, -0.03399, 0.04351), (5.957e-18, 0.01668, 0.04351), (1.016e-17, 0.01903, 0.06479), (1.436e-17, 0.02138, 0.08607), (-1.398e-17, -0.01125, -0.0742), (-2.37e-17, 0.02845, -0.0783), (-1.397e-18, -0.001705, -0.007995), (-2.253e-17, 0.004311, -0.09717), (2.458e-17, -0.003357, 0.1074), (7.249e-18, -0.01042, 0.02223), (5.498e-18, -0.009951, 0.01481), (3.406e-18, -0.007951, 0.007387), (-1.515e-17, 0.01288, -0.05533), (-1.337e-17, 0.01293, -0.04727), (-1.1e-17, 0.01079, -0.03876), (-6.199e-18, 0.004541, -0.02338), (2.025e-17, -0.005122, 0.08607), (1.592e-17, -0.006888, 0.06479), (1.158e-17, -0.008654, 0.04351), (-1.884e-17, 0.008597, -0.07625)], [], [(33, 28, 19, 7), (37, 36, 12, 18), (31, 10, 11, 32), (32, 11, 9, 33), (40, 31, 6, 23), (34, 13, 14, 35), (35, 14, 12, 36), (41, 29, 1, 27), (28, 37, 18, 19), (30, 38, 25, 0), (38, 39, 24, 25), (39, 40, 23, 24), (34, 41, 27, 13), (15, 26, 41, 34), (21, 22, 40, 39), (20, 21, 39, 38), (4, 20, 38, 30), (5, 2, 37, 28), (26, 3, 29, 41), (17, 35, 36, 16), (15, 34, 35, 17), (22, 10, 31, 40), (8, 32, 33, 7), (6, 31, 32, 8), (2, 16, 36, 37), (9, 5, 28, 33)])
_uv = me_plane_008.uv_layers.new(name='UVMap')
_uv.uv.foreach_set('vector', [0.3489, 0.8866, 0.352, 0.8789, 0.3634, 0.8782, 0.3608, 0.8866, 0.3551, 0.8712, 0.3583, 0.8635, 0.3687, 0.8614, 0.3661, 0.8698, 0.3477, 0.894, 0.3353, 0.894, 0.3357, 0.8903, 0.3477, 0.8903, 0.3477, 0.8903, 0.3357, 0.8903, 0.337, 0.8866, 0.3489, 0.8866, 0.3485, 0.9047, 0.3477, 0.894, 0.36, 0.894, 0.3612, 0.9047, 0.3593, 0.8553, 0.3692, 0.8532, 0.3694, 0.8572, 0.3598, 0.8592, 0.3598, 0.8592, 0.3694, 0.8572, 0.3687, 0.8614, 0.3583, 0.8635, 0.3572, 0.8448, 0.355, 0.8343, 0.365, 0.8343, 0.3671, 0.8438, 0.352, 0.8789, 0.3551, 0.8712, 0.3661, 0.8698, 0.3634, 0.8782, 0.3512, 0.9366, 0.3503, 0.926, 0.3636, 0.926, 0.3647, 0.9366, 0.3503, 0.926, 0.3494, 0.9153, 0.3624, 0.9153, 0.3636, 0.926, 0.3494, 0.9153, 0.3485, 0.9047, 0.3612, 0.9047, 0.3624, 0.9153, 0.3593, 0.8553, 0.3572, 0.8448, 0.3671, 0.8438, 0.3692, 0.8532, 0.3494, 0.8573, 0.3472, 0.8458, 0.3572, 0.8448, 0.3593, 0.8553, 0.3365, 0.9153, 0.3359, 0.9047, 0.3485, 0.9047, 0.3494, 0.9153, 0.3371, 0.926, 0.3365, 0.9153, 0.3494, 0.9153, 0.3503, 0.926, 0.3376, 0.9366, 0.3371, 0.926, 0.3503, 0.926, 0.3512, 0.9366, 0.3406, 0.8796, 0.3442, 0.8727, 0.3551, 0.8712, 0.352, 0.8789, 0.3472, 0.8458, 0.3451, 0.8343, 0.355, 0.8343, 0.3572, 0.8448, 0.3502, 0.8612, 0.3598, 0.8592, 0.3583, 0.8635, 0.3478, 0.8657, 0.3494, 0.8573, 0.3593, 0.8553, 0.3598, 0.8592, 0.3502, 0.8612, 0.3359, 0.9047, 0.3353, 0.894, 0.3477, 0.894, 0.3485, 0.9047, 0.3596, 0.8903, 0.3477, 0.8903, 0.3489, 0.8866, 0.3608, 0.8866, 0.36, 0.894, 0.3477, 0.894, 0.3477, 0.8903, 0.3596, 0.8903, 0.3442, 0.8727, 0.3478, 0.8657, 0.3583, 0.8635, 0.3551, 0.8712, 0.337, 0.8866, 0.3406, 0.8796, 0.352, 0.8789, 0.3489, 0.8866])
me_plane_008.materials.append(mat_material)
me_plane_008.update()
me_plane_009 = bpy.data.meshes.new('Plane.009')
me_plane_009.from_pydata([(-2.847e-17, 0.04395, -0.08425), (-4.34e-17, 0.06209, -0.1334), (4.726e-17, -0.06088, 0.152), (1.87e-17, -0.006662, 0.07754), (-3.432e-17, 0.06209, -0.09247), (2.822e-17, -0.02473, 0.1024), (3.074e-17, 0.01355, 0.152), (3.761e-17, -0.06088, 0.1085), (-2.819e-17, -0.006386, -0.1334), (3.774e-17, -0.04281, 0.1272), (-2.064e-17, -0.01942, -0.1124), (-3.062e-17, 0.02939, -0.1085), (-2.14e-17, 0.005779, -0.0906), (-1.541e-17, -0.005609, -0.07499), (-1.817e-17, -0.001325, -0.08317), (-2.028e-17, 0.02417, -0.06716), (-2.68e-17, 0.0388, -0.08191), (-2.316e-17, 0.02914, -0.07515), (-1.596e-17, -0.02749, -0.09935), (-1.057e-17, -0.03519, -0.08278), (-1.319e-17, -0.0318, -0.09119), (-4.299e-18, -0.01604, -0.0354), (2.465e-19, -0.009755, -0.008645), (-2.272e-18, -0.01653, -0.02676), (-6.079e-19, -0.01423, -0.01697), (-8.519e-18, 0.02733, -0.01103), (-1.25e-17, 0.01867, -0.03763), (-9.184e-18, 0.02206, -0.0193), (-1.064e-17, 0.01889, -0.02903), (3.971e-18, -0.05103, -0.03315), (8.971e-18, -0.04667, -0.006272), (6.127e-18, -0.05207, -0.02447), (7.957e-18, -0.05047, -0.01464), (1.839e-18, 0.0138, 0.02208), (9.173e-18, 0.01141, 0.05272), (2.609e-18, 0.01675, 0.0285), (4.273e-18, 0.01733, 0.03658), (6.578e-18, 0.01546, 0.04508), (-2.377e-18, 0.0557, 0.04499), (-7.769e-18, 0.05064, 0.01565), (-4.327e-18, 0.05727, 0.03778), (-6.037e-18, 0.05686, 0.02968), (-7.245e-18, 0.05453, 0.0219), (1.148e-17, -0.02318, 0.02854), (1.898e-17, -0.02619, 0.05929), (1.235e-17, -0.02061, 0.03502), (1.408e-17, -0.02028, 0.04314), (1.641e-17, -0.02224, 0.05166), (5.902e-18, 0.04516, 0.07174), (1.418e-17, 0.03462, 0.09849), (2.246e-17, 0.02409, 0.1252), (3.295e-17, -0.05221, 0.0962), (2.83e-17, -0.04354, 0.0839), (2.364e-17, -0.03487, 0.07159), (1.023e-17, -0.03493, 0.01113), (1.043e-18, 0.002023, 0.006718), (-8.144e-18, 0.03899, 0.002311), (-9.853e-18, -0.01082, -0.0552), (-1.639e-17, 0.02142, -0.05239), (-3.297e-18, -0.04311, -0.05796)], [], [(59, 19, 13, 57), (12, 11, 0, 16), (18, 10, 11, 12), (57, 13, 15, 58), (53, 44, 34, 3), (11, 1, 4, 0), (55, 22, 25, 56), (10, 8, 1, 11), (3, 34, 38, 48), (18, 12, 14, 20), (20, 14, 13, 19), (12, 16, 17, 14), (14, 17, 15, 13), (29, 21, 23, 31), (31, 23, 24, 32), (32, 24, 22, 30), (21, 26, 28, 23), (23, 28, 27, 24), (24, 27, 25, 22), (2, 9, 50, 6), (43, 33, 35, 45), (45, 35, 36, 46), (46, 36, 37, 47), (47, 37, 34, 44), (33, 39, 42, 35), (35, 42, 41, 36), (36, 41, 40, 37), (37, 40, 38, 34), (54, 30, 22, 55), (9, 5, 49, 50), (5, 3, 48, 49), (7, 51, 9, 2), (51, 52, 5, 9), (52, 53, 3, 5), (43, 54, 55, 33), (33, 55, 56, 39), (21, 57, 58, 26), (29, 59, 57, 21)])
_uv = me_plane_009.uv_layers.new(name='UVMap')
_uv.uv.foreach_set('vector', [0.4577, 0.781, 0.4617, 0.7686, 0.4765, 0.7725, 0.4738, 0.7824, 0.4821, 0.7647, 0.494, 0.7557, 0.5012, 0.7679, 0.4987, 0.769, 0.4655, 0.7603, 0.4695, 0.7538, 0.494, 0.7557, 0.4821, 0.7647, 0.4738, 0.7824, 0.4765, 0.7725, 0.4913, 0.7764, 0.49, 0.7838, 0.4618, 0.8458, 0.4662, 0.8396, 0.485, 0.8364, 0.4759, 0.8488, 0.494, 0.7557, 0.5103, 0.7433, 0.5103, 0.7638, 0.5012, 0.7679, 0.4803, 0.8134, 0.4744, 0.8057, 0.4929, 0.8045, 0.4988, 0.8112, 0.4695, 0.7538, 0.4761, 0.7433, 0.5103, 0.7433, 0.494, 0.7557, 0.4759, 0.8488, 0.485, 0.8364, 0.5071, 0.8325, 0.5018, 0.8459, 0.4655, 0.7603, 0.4821, 0.7647, 0.4781, 0.7683, 0.4634, 0.7644, 0.4634, 0.7644, 0.4781, 0.7683, 0.4765, 0.7725, 0.4617, 0.7686, 0.4821, 0.7647, 0.4987, 0.769, 0.4922, 0.772, 0.4781, 0.7683, 0.4781, 0.7683, 0.4922, 0.772, 0.4913, 0.7764, 0.4765, 0.7725, 0.4537, 0.7934, 0.4712, 0.7923, 0.471, 0.7966, 0.4532, 0.7978, 0.4532, 0.7978, 0.471, 0.7966, 0.4721, 0.8015, 0.454, 0.8027, 0.454, 0.8027, 0.4721, 0.8015, 0.4744, 0.8057, 0.4559, 0.8069, 0.4712, 0.7923, 0.4886, 0.7912, 0.4887, 0.7955, 0.471, 0.7966, 0.471, 0.7966, 0.4887, 0.7955, 0.4903, 0.8003, 0.4721, 0.8015, 0.4721, 0.8015, 0.4903, 0.8003, 0.4929, 0.8045, 0.4744, 0.8057, 0.4488, 0.886, 0.4579, 0.8736, 0.4913, 0.8726, 0.486, 0.886, 0.4677, 0.8243, 0.4862, 0.821, 0.4876, 0.8242, 0.469, 0.8275, 0.469, 0.8275, 0.4876, 0.8242, 0.4896, 0.828, 0.4722, 0.831, 0.4722, 0.831, 0.4896, 0.828, 0.487, 0.8325, 0.4681, 0.8358, 0.4681, 0.8358, 0.487, 0.8325, 0.485, 0.8364, 0.4662, 0.8396, 0.4862, 0.821, 0.5046, 0.8178, 0.5065, 0.821, 0.4876, 0.8242, 0.4876, 0.8242, 0.5065, 0.821, 0.5077, 0.8248, 0.4896, 0.828, 0.4896, 0.828, 0.5077, 0.8248, 0.5079, 0.8289, 0.487, 0.8325, 0.487, 0.8325, 0.5079, 0.8289, 0.5071, 0.8325, 0.485, 0.8364, 0.4618, 0.8156, 0.4559, 0.8069, 0.4744, 0.8057, 0.4803, 0.8134, 0.4579, 0.8736, 0.4669, 0.8612, 0.4966, 0.8592, 0.4913, 0.8726, 0.4669, 0.8612, 0.4759, 0.8488, 0.5018, 0.8459, 0.4966, 0.8592, 0.4488, 0.8643, 0.4532, 0.8581, 0.4579, 0.8736, 0.4488, 0.886, 0.4532, 0.8581, 0.4575, 0.8519, 0.4669, 0.8612, 0.4579, 0.8736, 0.4575, 0.8519, 0.4618, 0.8458, 0.4759, 0.8488, 0.4669, 0.8612, 0.4677, 0.8243, 0.4618, 0.8156, 0.4803, 0.8134, 0.4862, 0.821, 0.4862, 0.821, 0.4803, 0.8134, 0.4988, 0.8112, 0.5046, 0.8178, 0.4712, 0.7923, 0.4738, 0.7824, 0.49, 0.7838, 0.4886, 0.7912, 0.4537, 0.7934, 0.4577, 0.781, 0.4738, 0.7824, 0.4712, 0.7923])
me_plane_009.materials.append(mat_material)
me_plane_009.update()
arm_armature = bpy.data.armatures.new('Armature')  # bones are not reproduced

# ---- objects
ob_armature = bpy.data.objects.new('Armature', arm_armature)
ob_camera = bpy.data.objects.new('Camera', cam_camera)
ob_plane = bpy.data.objects.new('Plane', me_plane)
ob_hair = bpy.data.objects.new('Hair', me_plane_002)
ob_armnear = bpy.data.objects.new('ArmNear', me_plane_003)
ob_legnear = bpy.data.objects.new('LegNear', me_plane_004)
ob_torso = bpy.data.objects.new('Torso', me_plane_005)
ob_tail = bpy.data.objects.new('Tail', me_plane_006)
ob_belly = bpy.data.objects.new('Belly', me_plane_007)
ob_armfar = bpy.data.objects.new('ArmFar', me_plane_008)
ob_legfar = bpy.data.objects.new('LegFar', me_plane_009)

# ---- transforms, parenting, visibility, modifiers, constraints
ob_armature.location = (0.0, 0.0, 0.0)
ob_camera.location = (1.0, -0.02061, 0.2488)
ob_camera.rotation_euler = (1.571, -0.0, 1.571)
ob_plane.location = (0.01, 0.09243, 0.2997)
ob_plane.rotation_euler = (-0.0, 1.571, 0.0)
_c = ob_plane.constraints.new('CHILD_OF'); _c.name = 'Child Of'
_c.target = ob_armature
_c.subtarget = 'HandNear'
_c.set_inverse_pending = False
_c.inverse_matrix = ((1.0, -1.072e-08, -2.397e-07, 7.464e-08), (-3.44e-09, 0.9982, -0.05903, -0.03922), (2.399e-07, 0.05903, 0.9983, -0.3074), (-0.0, 0.0, -0.0, 1.0))
ob_hair.parent = ob_armature
ob_hair.location = (0.025, -0.05021, 0.3623)
_vg = ob_hair.vertex_groups.new(name='Base')
_vg = ob_hair.vertex_groups.new(name='Spine.001')
_vg = ob_hair.vertex_groups.new(name='Spine.002')
_vg = ob_hair.vertex_groups.new(name='Spine.003')
_vg = ob_hair.vertex_groups.new(name='Spine.004')
_vg = ob_hair.vertex_groups.new(name='Spine.005')
for _i, _w in zip([9, 10, 11, 14, 18, 19, 20, 22, 23, 32, 40, 42], [0.8938, 0.7497, 0.9995, 0.6978, 0.9879, 0.8848, 0.639, 0.9983, 0.997, 0.8954, 0.9978, 0.9995]): _vg.add([_i], _w, 'REPLACE')
_vg = ob_hair.vertex_groups.new(name='HeadIK')
_vg = ob_hair.vertex_groups.new(name='Tail.001')
_vg = ob_hair.vertex_groups.new(name='Tail.002')
_vg = ob_hair.vertex_groups.new(name='Tail.003')
_vg = ob_hair.vertex_groups.new(name='Tail.004')
_vg = ob_hair.vertex_groups.new(name='Tail.005')
_vg = ob_hair.vertex_groups.new(name='Tail.006')
_vg = ob_hair.vertex_groups.new(name='TailIK')
_vg = ob_hair.vertex_groups.new(name='Hair.001')
for _i, _w in zip([14, 15, 16, 20, 24, 26, 27, 33, 34, 41, 42], [0.01284, 0.9372, 1.0, 0.9963, 0.8549, 0.02336, 0.0005465, 0.995, 0.9494, 0.7589, 0.0209]): _vg.add([_i], _w, 'REPLACE')
_vg = ob_hair.vertex_groups.new(name='Hair.002')
for _i, _w in zip([3, 14, 15, 16, 26, 33, 38, 41], [0.4598, 0.5024, 0.8072, 0.5212, 0.007481, 0.5516, 0.03045, 0.798]): _vg.add([_i], _w, 'REPLACE')
_vg = ob_hair.vertex_groups.new(name='Hair.003')
for _i, _w in zip([3, 21, 26, 27, 38], [0.9987, 0.9993, 0.9988, 0.9997, 1.0]): _vg.add([_i], _w, 'REPLACE')
_vg = ob_hair.vertex_groups.new(name='Hair.004')
for _i, _w in zip([0, 5, 12, 28, 37], [0.9977, 0.9855, 0.9815, 0.9973, 1.0]): _vg.add([_i], _w, 'REPLACE')
_vg = ob_hair.vertex_groups.new(name='Hair.005')
for _i, _w in zip([0, 1, 5, 7, 12, 25, 28, 29, 36, 37], [0.8898, 0.8653, 0.9458, 0.326, 0.9646, 0.04486, 0.9703, 0.2853, 0.2994, 0.9778]): _vg.add([_i], _w, 'REPLACE')
_vg = ob_hair.vertex_groups.new(name='Hair.006')
for _i, _w in zip([1, 2, 7, 13, 25, 29, 35, 36], [0.9556, 0.3518, 0.9995, 0.2368, 1.0, 0.9976, 4.953e-07, 0.9997]): _vg.add([_i], _w, 'REPLACE')
_vg = ob_hair.vertex_groups.new(name='Hair.007')
for _i, _w in zip([2, 4, 6, 8, 13, 17, 30, 31, 35, 39], [0.9122, 0.9914, 0.9971, 0.918, 0.9929, 0.9939, 0.9665, 0.9945, 0.9847, 0.9994]): _vg.add([_i], _w, 'REPLACE')
_vg = ob_hair.vertex_groups.new(name='HairIK')
_vg = ob_hair.vertex_groups.new(name='Breasts.001')
_vg = ob_hair.vertex_groups.new(name='Breasts.002')
_vg = ob_hair.vertex_groups.new(name='Breasts.003')
_vg = ob_hair.vertex_groups.new(name='BreastsIK')
_vg = ob_hair.vertex_groups.new(name='Belly.001')
_vg = ob_hair.vertex_groups.new(name='Belly.002')
_vg = ob_hair.vertex_groups.new(name='Belly.003')
_vg = ob_hair.vertex_groups.new(name='BellyIK')
_vg = ob_hair.vertex_groups.new(name='LegNearUpper')
_vg = ob_hair.vertex_groups.new(name='LegNearLower')
_vg = ob_hair.vertex_groups.new(name='LegNearFoot')
_vg = ob_hair.vertex_groups.new(name='LegNearPaw')
_vg = ob_hair.vertex_groups.new(name='LegNearIK')
_vg = ob_hair.vertex_groups.new(name='LegFarUpper')
_vg = ob_hair.vertex_groups.new(name='LegFarLower')
_vg = ob_hair.vertex_groups.new(name='LegFarFoot')
_vg = ob_hair.vertex_groups.new(name='LegFarPaw')
_vg = ob_hair.vertex_groups.new(name='LegFarIK')
_vg = ob_hair.vertex_groups.new(name='ArmNearUpper')
_vg = ob_hair.vertex_groups.new(name='ArmNearLower')
_vg = ob_hair.vertex_groups.new(name='HandNear')
_vg = ob_hair.vertex_groups.new(name='ArmNearIK')
_vg = ob_hair.vertex_groups.new(name='ArmFarUpper')
_vg = ob_hair.vertex_groups.new(name='ArmFarLower')
_vg = ob_hair.vertex_groups.new(name='HandFar')
_vg = ob_hair.vertex_groups.new(name='ArmFarIK')
_m = ob_hair.modifiers.new('Armature', 'ARMATURE')
_m.object = ob_armature
ob_armnear.parent = ob_armature
ob_armnear.location = (0.03, 0.003075, 0.2598)
_vg = ob_armnear.vertex_groups.new(name='Base')
_vg = ob_armnear.vertex_groups.new(name='Spine.001')
_vg = ob_armnear.vertex_groups.new(name='Spine.002')
_vg = ob_armnear.vertex_groups.new(name='Spine.003')
_vg = ob_armnear.vertex_groups.new(name='Spine.004')
_vg = ob_armnear.vertex_groups.new(name='Spine.005')
_vg = ob_armnear.vertex_groups.new(name='HeadIK')
_vg = ob_armnear.vertex_groups.new(name='Tail.001')
_vg = ob_armnear.vertex_groups.new(name='Tail.002')
_vg = ob_armnear.vertex_groups.new(name='Tail.003')
_vg = ob_armnear.vertex_groups.new(name='Tail.004')
_vg = ob_armnear.vertex_groups.new(name='Tail.005')
_vg = ob_armnear.vertex_groups.new(name='Tail.006')
_vg = ob_armnear.vertex_groups.new(name='TailIK')
_vg = ob_armnear.vertex_groups.new(name='Hair.001')
_vg = ob_armnear.vertex_groups.new(name='Hair.002')
_vg = ob_armnear.vertex_groups.new(name='Hair.003')
_vg = ob_armnear.vertex_groups.new(name='Hair.004')
_vg = ob_armnear.vertex_groups.new(name='Hair.005')
_vg = ob_armnear.vertex_groups.new(name='Hair.006')
_vg = ob_armnear.vertex_groups.new(name='Hair.007')
_vg = ob_armnear.vertex_groups.new(name='HairIK')
_vg = ob_armnear.vertex_groups.new(name='Breasts.001')
_vg = ob_armnear.vertex_groups.new(name='Breasts.002')
_vg = ob_armnear.vertex_groups.new(name='Breasts.003')
_vg = ob_armnear.vertex_groups.new(name='BreastsIK')
_vg = ob_armnear.vertex_groups.new(name='Belly.001')
_vg = ob_armnear.vertex_groups.new(name='Belly.002')
_vg = ob_armnear.vertex_groups.new(name='Belly.003')
_vg = ob_armnear.vertex_groups.new(name='BellyIK')
_vg = ob_armnear.vertex_groups.new(name='LegNearUpper')
_vg = ob_armnear.vertex_groups.new(name='LegNearLower')
_vg = ob_armnear.vertex_groups.new(name='LegNearFoot')
_vg = ob_armnear.vertex_groups.new(name='LegNearPaw')
_vg = ob_armnear.vertex_groups.new(name='LegNearIK')
_vg = ob_armnear.vertex_groups.new(name='LegFarUpper')
_vg = ob_armnear.vertex_groups.new(name='LegFarLower')
_vg = ob_armnear.vertex_groups.new(name='LegFarFoot')
_vg = ob_armnear.vertex_groups.new(name='LegFarPaw')
_vg = ob_armnear.vertex_groups.new(name='LegFarIK')
_vg = ob_armnear.vertex_groups.new(name='ArmNearUpper')
for _i, _w in zip([0, 4, 6, 7, 8, 9, 10, 11, 20, 21, 22, 23, 24, 25, 30, 31, 32, 33, 38, 39, 40], [0.8616, 0.9025, 0.9787, 0.2188, 0.7267, 0.3685, 0.9162, 0.8064, 0.9173, 0.9244, 0.9673, 0.9473, 0.9376, 0.9443, 0.9167, 0.9999, 0.9187, 0.489, 0.9827, 0.9532, 0.9745]): _vg.add([_i], _w, 'REPLACE')
_vg = ob_armnear.vertex_groups.new(name='ArmNearLower')
for _i, _w in zip([2, 5, 6, 7, 8, 9, 10, 11, 12, 13, 14, 15, 16, 17, 18, 19, 28, 31, 32, 33, 34, 35, 36, 37], [0.9517, 0.9365, 0.1915, 0.956, 0.6848, 0.8732, 0.0208, 0.3816, 0.9551, 0.1667, 0.6473, 0.3655, 0.9696, 0.8681, 0.9479, 0.9401, 0.9836, 0.02843, 0.4187, 0.8995, 0.1929, 0.7292, 0.9802, 0.9889]): _vg.add([_i], _w, 'REPLACE')
_vg = ob_armnear.vertex_groups.new(name='HandNear')
for _i, _w in zip([1, 3, 12, 13, 14, 15, 16, 17, 26, 27, 29, 34, 35, 36, 41], [0.9939, 0.9648, 0.1164, 0.9886, 0.644, 0.9474, 0.009824, 0.469, 0.9497, 0.9623, 0.9617, 0.9313, 0.5034, 0.04866, 0.9914]): _vg.add([_i], _w, 'REPLACE')
_vg = ob_armnear.vertex_groups.new(name='ArmNearIK')
_vg = ob_armnear.vertex_groups.new(name='ArmFarUpper')
_vg = ob_armnear.vertex_groups.new(name='ArmFarLower')
_vg = ob_armnear.vertex_groups.new(name='HandFar')
_vg = ob_armnear.vertex_groups.new(name='ArmFarIK')
_m = ob_armnear.modifiers.new('Armature', 'ARMATURE')
_m.object = ob_armature
ob_legnear.parent = ob_armature
ob_legnear.location = (0.02, -0.00791, 0.1165)
_vg = ob_legnear.vertex_groups.new(name='Base')
_vg = ob_legnear.vertex_groups.new(name='Spine.001')
_vg = ob_legnear.vertex_groups.new(name='Spine.002')
_vg = ob_legnear.vertex_groups.new(name='Spine.003')
_vg = ob_legnear.vertex_groups.new(name='Spine.004')
_vg = ob_legnear.vertex_groups.new(name='Spine.005')
_vg = ob_legnear.vertex_groups.new(name='HeadIK')
_vg = ob_legnear.vertex_groups.new(name='Tail.001')
_vg = ob_legnear.vertex_groups.new(name='Tail.002')
_vg = ob_legnear.vertex_groups.new(name='Tail.003')
_vg = ob_legnear.vertex_groups.new(name='Tail.004')
_vg = ob_legnear.vertex_groups.new(name='Tail.005')
_vg = ob_legnear.vertex_groups.new(name='Tail.006')
_vg = ob_legnear.vertex_groups.new(name='TailIK')
_vg = ob_legnear.vertex_groups.new(name='Hair.001')
_vg = ob_legnear.vertex_groups.new(name='Hair.002')
_vg = ob_legnear.vertex_groups.new(name='Hair.003')
_vg = ob_legnear.vertex_groups.new(name='Hair.004')
_vg = ob_legnear.vertex_groups.new(name='Hair.005')
_vg = ob_legnear.vertex_groups.new(name='Hair.006')
_vg = ob_legnear.vertex_groups.new(name='Hair.007')
_vg = ob_legnear.vertex_groups.new(name='HairIK')
_vg = ob_legnear.vertex_groups.new(name='Breasts.001')
_vg = ob_legnear.vertex_groups.new(name='Breasts.002')
_vg = ob_legnear.vertex_groups.new(name='Breasts.003')
_vg = ob_legnear.vertex_groups.new(name='BreastsIK')
_vg = ob_legnear.vertex_groups.new(name='Belly.001')
_vg = ob_legnear.vertex_groups.new(name='Belly.002')
_vg = ob_legnear.vertex_groups.new(name='Belly.003')
_vg = ob_legnear.vertex_groups.new(name='BellyIK')
_vg = ob_legnear.vertex_groups.new(name='LegNearUpper')
for _i, _w in zip([2, 3, 5, 6, 7, 9, 33, 34, 35, 36, 37, 38, 39, 40, 41, 42, 43, 44, 45, 46, 47, 48, 49, 50, 51, 52, 53], [0.9509, 0.9993, 0.9976, 0.9919, 0.9636, 0.9907, 0.004393, 1.0, 0.2886, 0.8886, 0.9999, 0.9997, 0.08231, 0.968, 0.9688, 0.5116, 0.004562, 0.9707, 0.3236, 0.9154, 0.9876, 0.9892, 0.9926, 0.9843, 0.952, 0.9957, 0.9759]): _vg.add([_i], _w, 'REPLACE')
_vg = ob_legnear.vertex_groups.new(name='LegNearLower')
for _i, _w in zip([22, 23, 24, 25, 27, 28, 30, 31, 32, 33, 35, 36, 37, 39, 40, 41, 42, 43, 45, 46, 54, 55, 56], [0.9998, 0.1199, 0.978, 0.9893, 0.9962, 0.4079, 0.9975, 0.0001612, 0.7295, 0.9491, 0.9512, 0.4902, 0.03274, 0.9452, 0.01859, 0.4099, 0.8932, 0.9593, 0.8437, 0.3071, 0.9921, 0.9998, 0.9998]): _vg.add([_i], _w, 'REPLACE')
_vg = ob_legnear.vertex_groups.new(name='LegNearFoot')
for _i, _w in zip([13, 14, 15, 17, 18, 19, 20, 21, 23, 24, 26, 27, 28, 29, 31, 32, 57, 58, 59], [0.9789, 0.6795, 0.9807, 0.5495, 0.03437, 0.9733, 0.7838, 0.9823, 0.8844, 0.03256, 0.9863, 0.005155, 0.8256, 0.989, 0.8035, 0.03103, 0.9988, 0.9986, 0.9998]): _vg.add([_i], _w, 'REPLACE')
_vg = ob_legnear.vertex_groups.new(name='LegNearPaw')
for _i, _w in zip([0, 1, 4, 8, 10, 11, 12, 14, 16, 17, 18, 19, 20], [0.9577, 0.9879, 0.9548, 0.9897, 0.9907, 0.9968, 0.971, 0.3668, 0.7407, 0.03612, 0.905, 0.01429, 0.7219]): _vg.add([_i], _w, 'REPLACE')
_vg = ob_legnear.vertex_groups.new(name='LegNearIK')
_vg = ob_legnear.vertex_groups.new(name='LegFarUpper')
_vg = ob_legnear.vertex_groups.new(name='LegFarLower')
_vg = ob_legnear.vertex_groups.new(name='LegFarFoot')
_vg = ob_legnear.vertex_groups.new(name='LegFarPaw')
_vg = ob_legnear.vertex_groups.new(name='LegFarIK')
_vg = ob_legnear.vertex_groups.new(name='ArmNearUpper')
_vg = ob_legnear.vertex_groups.new(name='ArmNearLower')
_vg = ob_legnear.vertex_groups.new(name='HandNear')
_vg = ob_legnear.vertex_groups.new(name='ArmNearIK')
_vg = ob_legnear.vertex_groups.new(name='ArmFarUpper')
_vg = ob_legnear.vertex_groups.new(name='ArmFarLower')
_vg = ob_legnear.vertex_groups.new(name='HandFar')
_vg = ob_legnear.vertex_groups.new(name='ArmFarIK')
_m = ob_legnear.modifiers.new('Armature', 'ARMATURE')
_m.object = ob_armature
ob_torso.parent = ob_armature
ob_torso.location = (5.667e-17, 0.006928, 0.3666)
_vg = ob_torso.vertex_groups.new(name='Base')
_vg = ob_torso.vertex_groups.new(name='Spine.001')
for _i, _w in zip([5, 8, 9, 14, 22, 23, 28, 29], [0.9929, 0.9149, 0.9859, 0.8901, 0.9621, 0.9322, 0.9252, 0.9361]): _vg.add([_i], _w, 'REPLACE')
_vg = ob_torso.vertex_groups.new(name='Spine.002')
for _i, _w in zip([7, 10, 14, 24, 25], [0.6662, 0.5521, 0.1516, 0.4838, 0.5815]): _vg.add([_i], _w, 'REPLACE')
_vg = ob_torso.vertex_groups.new(name='Spine.003')
for _i, _w in zip([0, 1, 3, 4, 6, 7, 10, 11, 12, 24, 25, 30, 31], [0.9577, 0.5234, 0.9302, 0.9792, 0.9898, 0.1114, 0.2778, 0.9451, 0.01722, 0.1064, 0.1185, 0.9576, 0.9122]): _vg.add([_i], _w, 'REPLACE')
_vg = ob_torso.vertex_groups.new(name='Spine.004')
for _i, _w in zip([2, 3, 6, 12, 13, 15, 32, 33, 42, 43, 44, 45, 46, 47, 48, 49, 50, 51, 52, 53, 54, 55, 56, 57], [0.9805, 0.7966, 0.5989, 0.9911, 0.9702, 0.981, 0.9942, 0.9934, 0.9392, 0.9208, 0.5167, 0.01958, 0.0009847, 0.4622, 0.9053, 0.9688, 0.000543, 0.4309, 0.5732, 0.02764, 0.9755, 0.9655, 0.9009, 0.9845]): _vg.add([_i], _w, 'REPLACE')
_vg = ob_torso.vertex_groups.new(name='Spine.005')
for _i, _w in zip([16, 17, 18, 19, 20, 21, 26, 27, 34, 35, 36, 37, 38, 39, 40, 41, 43, 44, 45, 46, 47, 48, 50, 51, 52, 53, 55, 56], [0.988, 0.9968, 0.9385, 0.9607, 0.9927, 0.9379, 0.9987, 0.9684, 0.9974, 0.9927, 0.9677, 0.958, 0.9914, 0.9906, 0.9698, 0.9999, 0.0547, 0.4983, 0.969, 0.9759, 0.5997, 0.1035, 0.9926, 0.6365, 0.6101, 0.9953, 0.1148, 0.1299]): _vg.add([_i], _w, 'REPLACE')
_vg = ob_torso.vertex_groups.new(name='HeadIK')
_vg = ob_torso.vertex_groups.new(name='Tail.001')
_vg = ob_torso.vertex_groups.new(name='Tail.002')
_vg = ob_torso.vertex_groups.new(name='Tail.003')
_vg = ob_torso.vertex_groups.new(name='Tail.004')
_vg = ob_torso.vertex_groups.new(name='Tail.005')
_vg = ob_torso.vertex_groups.new(name='Tail.006')
_vg = ob_torso.vertex_groups.new(name='TailIK')
_vg = ob_torso.vertex_groups.new(name='Hair.001')
_vg = ob_torso.vertex_groups.new(name='Hair.002')
_vg = ob_torso.vertex_groups.new(name='Hair.003')
_vg = ob_torso.vertex_groups.new(name='Hair.004')
_vg = ob_torso.vertex_groups.new(name='Hair.005')
_vg = ob_torso.vertex_groups.new(name='Hair.006')
_vg = ob_torso.vertex_groups.new(name='Hair.007')
_vg = ob_torso.vertex_groups.new(name='HairIK')
_vg = ob_torso.vertex_groups.new(name='Breasts.001')
for _i, _w in zip([25, 31, 33, 57], [0.8586, 0.9191, 0.5837, 0.003349]): _vg.add([_i], _w, 'REPLACE')
_vg = ob_torso.vertex_groups.new(name='Breasts.002')
for _i, _w in zip([1, 2, 4, 6, 10, 11, 13, 49], [0.9833, 0.9452, 0.9721, 0.9877, 0.9134, 0.0163, 0.8387, 0.3121]): _vg.add([_i], _w, 'REPLACE')
_vg = ob_torso.vertex_groups.new(name='Breasts.003')
for _i, _w in zip([1, 2, 3, 6, 11, 12], [0.939, 0.9762, 0.9589, 0.988, 0.9366, 0.9944]): _vg.add([_i], _w, 'REPLACE')
_vg = ob_torso.vertex_groups.new(name='BreastsIK')
_vg = ob_torso.vertex_groups.new(name='Belly.001')
_vg = ob_torso.vertex_groups.new(name='Belly.002')
_vg = ob_torso.vertex_groups.new(name='Belly.003')
_vg = ob_torso.vertex_groups.new(name='BellyIK')
_vg = ob_torso.vertex_groups.new(name='LegNearUpper')
_vg = ob_torso.vertex_groups.new(name='LegNearLower')
_vg = ob_torso.vertex_groups.new(name='LegNearFoot')
_vg = ob_torso.vertex_groups.new(name='LegNearPaw')
_vg = ob_torso.vertex_groups.new(name='LegNearIK')
_vg = ob_torso.vertex_groups.new(name='LegFarUpper')
_vg = ob_torso.vertex_groups.new(name='LegFarLower')
_vg = ob_torso.vertex_groups.new(name='LegFarFoot')
_vg = ob_torso.vertex_groups.new(name='LegFarPaw')
_vg = ob_torso.vertex_groups.new(name='LegFarIK')
_vg = ob_torso.vertex_groups.new(name='ArmNearUpper')
_vg = ob_torso.vertex_groups.new(name='ArmNearLower')
_vg = ob_torso.vertex_groups.new(name='HandNear')
_vg = ob_torso.vertex_groups.new(name='ArmNearIK')
_vg = ob_torso.vertex_groups.new(name='ArmFarUpper')
_vg = ob_torso.vertex_groups.new(name='ArmFarLower')
_vg = ob_torso.vertex_groups.new(name='HandFar')
_vg = ob_torso.vertex_groups.new(name='ArmFarIK')
_m = ob_torso.modifiers.new('Armature', 'ARMATURE')
_m.object = ob_armature
ob_tail.parent = ob_armature
ob_tail.location = (-0.01, -0.1182, 0.1875)
_vg = ob_tail.vertex_groups.new(name='Base')
_vg = ob_tail.vertex_groups.new(name='Spine.001')
_vg = ob_tail.vertex_groups.new(name='Spine.002')
_vg = ob_tail.vertex_groups.new(name='Spine.003')
_vg = ob_tail.vertex_groups.new(name='Spine.004')
_vg = ob_tail.vertex_groups.new(name='Spine.005')
_vg = ob_tail.vertex_groups.new(name='HeadIK')
_vg = ob_tail.vertex_groups.new(name='Tail.001')
for _i, _w in zip([0, 3, 6, 7, 32, 36, 38], [0.9614, 0.9975, 0.9999, 0.9994, 0.5112, 0.6262, 0.567]): _vg.add([_i], _w, 'REPLACE')
_vg = ob_tail.vertex_groups.new(name='Tail.002')
for _i, _w in zip([3, 6, 32, 33, 35, 36, 37, 38, 39], [0.08121, 0.01076, 0.9705, 0.1996, 0.972, 0.9953, 0.2044, 0.9949, 0.1188]): _vg.add([_i], _w, 'REPLACE')
_vg = ob_tail.vertex_groups.new(name='Tail.003')
for _i, _w in zip([1, 5, 10, 11, 33, 34, 37, 39], [0.3832, 0.5519, 0.6365, 0.2098, 0.9999, 0.9932, 0.9965, 0.9994]): _vg.add([_i], _w, 'REPLACE')
_vg = ob_tail.vertex_groups.new(name='Tail.004')
for _i, _w in zip([1, 5, 10, 11, 24, 25, 27, 28, 29, 30, 31], [0.3237, 0.4099, 0.6019, 0.6337, 0.9989, 0.233, 1.0, 0.998, 0.0177, 0.9937, 0.152]): _vg.add([_i], _w, 'REPLACE')
_vg = ob_tail.vertex_groups.new(name='Tail.005')
for _i, _w in zip([2, 4, 8, 9, 25, 26, 27, 28, 29, 30, 31], [0.9313, 0.4773, 0.8517, 0.9534, 0.9385, 0.9256, 0.001727, 0.589, 0.9375, 0.2114, 0.9876]): _vg.add([_i], _w, 'REPLACE')
_vg = ob_tail.vertex_groups.new(name='Tail.006')
for _i, _w in zip([2, 4, 8, 9, 12, 13, 14, 15, 16, 17, 18, 19, 20, 21, 22, 23], [0.366, 0.3697, 0.3991, 0.3658, 0.925, 0.9633, 0.9856, 0.9921, 0.9634, 0.8609, 0.9355, 0.9648, 0.9879, 0.9616, 0.9728, 0.9765]): _vg.add([_i], _w, 'REPLACE')
_vg = ob_tail.vertex_groups.new(name='TailIK')
_vg = ob_tail.vertex_groups.new(name='Hair.001')
_vg = ob_tail.vertex_groups.new(name='Hair.002')
_vg = ob_tail.vertex_groups.new(name='Hair.003')
_vg = ob_tail.vertex_groups.new(name='Hair.004')
_vg = ob_tail.vertex_groups.new(name='Hair.005')
_vg = ob_tail.vertex_groups.new(name='Hair.006')
_vg = ob_tail.vertex_groups.new(name='Hair.007')
_vg = ob_tail.vertex_groups.new(name='HairIK')
_vg = ob_tail.vertex_groups.new(name='Breasts.001')
_vg = ob_tail.vertex_groups.new(name='Breasts.002')
_vg = ob_tail.vertex_groups.new(name='Breasts.003')
_vg = ob_tail.vertex_groups.new(name='BreastsIK')
_vg = ob_tail.vertex_groups.new(name='Belly.001')
_vg = ob_tail.vertex_groups.new(name='Belly.002')
_vg = ob_tail.vertex_groups.new(name='Belly.003')
_vg = ob_tail.vertex_groups.new(name='BellyIK')
_vg = ob_tail.vertex_groups.new(name='LegNearUpper')
_vg = ob_tail.vertex_groups.new(name='LegNearLower')
_vg = ob_tail.vertex_groups.new(name='LegNearFoot')
_vg = ob_tail.vertex_groups.new(name='LegNearPaw')
_vg = ob_tail.vertex_groups.new(name='LegNearIK')
_vg = ob_tail.vertex_groups.new(name='LegFarUpper')
_vg = ob_tail.vertex_groups.new(name='LegFarLower')
_vg = ob_tail.vertex_groups.new(name='LegFarFoot')
_vg = ob_tail.vertex_groups.new(name='LegFarPaw')
_vg = ob_tail.vertex_groups.new(name='LegFarIK')
_vg = ob_tail.vertex_groups.new(name='ArmNearUpper')
_vg = ob_tail.vertex_groups.new(name='ArmNearLower')
_vg = ob_tail.vertex_groups.new(name='HandNear')
_vg = ob_tail.vertex_groups.new(name='ArmNearIK')
_vg = ob_tail.vertex_groups.new(name='ArmFarUpper')
_vg = ob_tail.vertex_groups.new(name='ArmFarLower')
_vg = ob_tail.vertex_groups.new(name='HandFar')
_vg = ob_tail.vertex_groups.new(name='ArmFarIK')
_m = ob_tail.modifiers.new('Armature', 'ARMATURE')
_m.object = ob_armature
ob_belly.parent = ob_armature
ob_belly.location = (0.01, 0.05106, 0.2316)
_vg = ob_belly.vertex_groups.new(name='Base')
_vg = ob_belly.vertex_groups.new(name='Spine.001')
_vg = ob_belly.vertex_groups.new(name='Spine.002')
_vg = ob_belly.vertex_groups.new(name='Spine.003')
_vg = ob_belly.vertex_groups.new(name='Spine.004')
_vg = ob_belly.vertex_groups.new(name='Spine.005')
_vg = ob_belly.vertex_groups.new(name='HeadIK')
_vg = ob_belly.vertex_groups.new(name='Tail.001')
_vg = ob_belly.vertex_groups.new(name='Tail.002')
_vg = ob_belly.vertex_groups.new(name='Tail.003')
_vg = ob_belly.vertex_groups.new(name='Tail.004')
_vg = ob_belly.vertex_groups.new(name='Tail.005')
_vg = ob_belly.vertex_groups.new(name='Tail.006')
_vg = ob_belly.vertex_groups.new(name='TailIK')
_vg = ob_belly.vertex_groups.new(name='Hair.001')
_vg = ob_belly.vertex_groups.new(name='Hair.002')
_vg = ob_belly.vertex_groups.new(name='Hair.003')
_vg = ob_belly.vertex_groups.new(name='Hair.004')
_vg = ob_belly.vertex_groups.new(name='Hair.005')
_vg = ob_belly.vertex_groups.new(name='Hair.006')
_vg = ob_belly.vertex_groups.new(name='Hair.007')
_vg = ob_belly.vertex_groups.new(name='HairIK')
_vg = ob_belly.vertex_groups.new(name='Breasts.001')
_vg = ob_belly.vertex_groups.new(name='Breasts.002')
_vg = ob_belly.vertex_groups.new(name='Breasts.003')
_vg = ob_belly.vertex_groups.new(name='BreastsIK')
_vg = ob_belly.vertex_groups.new(name='Belly.001')
for _i, _w in zip([0, 1, 2, 3, 9, 10, 18, 19, 20, 21, 22, 23, 24, 25, 26, 27, 28, 29, 30, 31, 32, 33, 34, 35], [0.9832, 0.9838, 0.9916, 0.9986, 0.9677, 0.9959, 0.9658, 0.9601, 0.9586, 0.9961, 0.9979, 0.9788, 0.9712, 0.9857, 0.9879, 0.9964, 0.9874, 0.9836, 0.02341, 0.175, 0.4722, 0.134, 0.02379, 0.02743]): _vg.add([_i], _w, 'REPLACE')
_vg = ob_belly.vertex_groups.new(name='Belly.002')
for _i, _w in zip([11, 13, 14, 15, 16, 17, 30, 31, 32, 33, 34, 35, 37, 38, 41, 42, 43, 45, 46, 48, 51], [0.9979, 0.9834, 0.9815, 0.9745, 0.9492, 0.9906, 0.8967, 0.9862, 0.974, 0.9509, 0.9102, 0.985, 0.2354, 0.9506, 0.466, 0.7003, 0.3204, 0.9107, 0.07343, 0.9928, 0.7754]): _vg.add([_i], _w, 'REPLACE')
_vg = ob_belly.vertex_groups.new(name='Belly.003')
for _i, _w in zip([4, 5, 6, 7, 8, 12, 36, 37, 39, 40, 42, 43, 44, 45, 46, 47, 48, 49, 50, 51, 52, 53], [0.9819, 0.9752, 0.9534, 0.9169, 0.9788, 0.9509, 0.9952, 0.9882, 0.9993, 0.9614, 0.158, 0.9977, 0.9997, 0.6709, 0.9534, 0.9983, 0.8628, 0.9113, 0.9983, 0.6952, 0.9533, 0.9992]): _vg.add([_i], _w, 'REPLACE')
_vg = ob_belly.vertex_groups.new(name='BellyIK')
_vg = ob_belly.vertex_groups.new(name='LegNearUpper')
_vg = ob_belly.vertex_groups.new(name='LegNearLower')
_vg = ob_belly.vertex_groups.new(name='LegNearFoot')
_vg = ob_belly.vertex_groups.new(name='LegNearPaw')
_vg = ob_belly.vertex_groups.new(name='LegNearIK')
_vg = ob_belly.vertex_groups.new(name='LegFarUpper')
_vg = ob_belly.vertex_groups.new(name='LegFarLower')
_vg = ob_belly.vertex_groups.new(name='LegFarFoot')
_vg = ob_belly.vertex_groups.new(name='LegFarPaw')
_vg = ob_belly.vertex_groups.new(name='LegFarIK')
_vg = ob_belly.vertex_groups.new(name='ArmNearUpper')
_vg = ob_belly.vertex_groups.new(name='ArmNearLower')
_vg = ob_belly.vertex_groups.new(name='HandNear')
_vg = ob_belly.vertex_groups.new(name='ArmNearIK')
_vg = ob_belly.vertex_groups.new(name='ArmFarUpper')
_vg = ob_belly.vertex_groups.new(name='ArmFarLower')
_vg = ob_belly.vertex_groups.new(name='HandFar')
_vg = ob_belly.vertex_groups.new(name='ArmFarIK')
_m = ob_belly.modifiers.new('Armature', 'ARMATURE')
_m.object = ob_armature
ob_armfar.parent = ob_armature
ob_armfar.location = (-0.03, 0.003586, 0.2616)
_vg = ob_armfar.vertex_groups.new(name='Base')
_vg = ob_armfar.vertex_groups.new(name='Spine.001')
_vg = ob_armfar.vertex_groups.new(name='Spine.002')
_vg = ob_armfar.vertex_groups.new(name='Spine.003')
_vg = ob_armfar.vertex_groups.new(name='Spine.004')
_vg = ob_armfar.vertex_groups.new(name='Spine.005')
_vg = ob_armfar.vertex_groups.new(name='HeadIK')
_vg = ob_armfar.vertex_groups.new(name='Tail.001')
_vg = ob_armfar.vertex_groups.new(name='Tail.002')
_vg = ob_armfar.vertex_groups.new(name='Tail.003')
_vg = ob_armfar.vertex_groups.new(name='Tail.004')
_vg = ob_armfar.vertex_groups.new(name='Tail.005')
_vg = ob_armfar.vertex_groups.new(name='Tail.006')
_vg = ob_armfar.vertex_groups.new(name='TailIK')
_vg = ob_armfar.vertex_groups.new(name='Hair.001')
_vg = ob_armfar.vertex_groups.new(name='Hair.002')
_vg = ob_armfar.vertex_groups.new(name='Hair.003')
_vg = ob_armfar.vertex_groups.new(name='Hair.004')
_vg = ob_armfar.vertex_groups.new(name='Hair.005')
_vg = ob_armfar.vertex_groups.new(name='Hair.006')
_vg = ob_armfar.vertex_groups.new(name='Hair.007')
_vg = ob_armfar.vertex_groups.new(name='HairIK')
_vg = ob_armfar.vertex_groups.new(name='Breasts.001')
_vg = ob_armfar.vertex_groups.new(name='Breasts.002')
_vg = ob_armfar.vertex_groups.new(name='Breasts.003')
_vg = ob_armfar.vertex_groups.new(name='BreastsIK')
_vg = ob_armfar.vertex_groups.new(name='Belly.001')
_vg = ob_armfar.vertex_groups.new(name='Belly.002')
_vg = ob_armfar.vertex_groups.new(name='Belly.003')
_vg = ob_armfar.vertex_groups.new(name='BellyIK')
_vg = ob_armfar.vertex_groups.new(name='LegNearUpper')
_vg = ob_armfar.vertex_groups.new(name='LegNearLower')
_vg = ob_armfar.vertex_groups.new(name='LegNearFoot')
_vg = ob_armfar.vertex_groups.new(name='LegNearPaw')
_vg = ob_armfar.vertex_groups.new(name='LegNearIK')
_vg = ob_armfar.vertex_groups.new(name='LegFarUpper')
_vg = ob_armfar.vertex_groups.new(name='LegFarLower')
_vg = ob_armfar.vertex_groups.new(name='LegFarFoot')
_vg = ob_armfar.vertex_groups.new(name='LegFarPaw')
_vg = ob_armfar.vertex_groups.new(name='LegFarIK')
_vg = ob_armfar.vertex_groups.new(name='ArmNearUpper')
_vg = ob_armfar.vertex_groups.new(name='ArmNearLower')
_vg = ob_armfar.vertex_groups.new(name='HandNear')
_vg = ob_armfar.vertex_groups.new(name='ArmNearIK')
_vg = ob_armfar.vertex_groups.new(name='ArmFarUpper')
for _i, _w in zip([0, 4, 6, 7, 8, 9, 10, 11, 20, 21, 22, 23, 24, 25, 30, 31, 32, 33, 38, 39, 40], [0.9367, 0.9311, 0.9182, 0.05811, 0.5013, 0.2936, 0.9502, 0.7717, 0.968, 0.9532, 0.9678, 0.9537, 0.9517, 0.9819, 0.9628, 0.9634, 0.5927, 0.1113, 0.9935, 0.9766, 0.9754]): _vg.add([_i], _w, 'REPLACE')
_vg = ob_armfar.vertex_groups.new(name='ArmFarLower')
for _i, _w in zip([2, 5, 6, 7, 8, 9, 10, 11, 12, 13, 14, 15, 16, 17, 18, 19, 28, 31, 32, 33, 34, 35, 36, 37], [0.9372, 0.9644, 0.199, 0.904, 0.6814, 0.9368, 0.06056, 0.4815, 0.9455, 0.0258, 0.4442, 0.1552, 0.8756, 0.6133, 0.9602, 0.9991, 0.9816, 0.13, 0.6115, 0.9693, 0.1607, 0.6819, 0.999, 0.9773]): _vg.add([_i], _w, 'REPLACE')
_vg = ob_armfar.vertex_groups.new(name='HandFar')
for _i, _w in zip([1, 3, 12, 13, 14, 15, 17, 26, 27, 29, 34, 35, 41], [0.9757, 0.9581, 0.06164, 0.9343, 0.5333, 0.6779, 0.1534, 0.9955, 0.9446, 0.9376, 0.8737, 0.3513, 0.9919]): _vg.add([_i], _w, 'REPLACE')
_vg = ob_armfar.vertex_groups.new(name='ArmFarIK')
_m = ob_armfar.modifiers.new('Armature', 'ARMATURE')
_m.object = ob_armature
ob_legfar.parent = ob_armature
ob_legfar.location = (-0.02, -0.00688, 0.1165)
_vg = ob_legfar.vertex_groups.new(name='Base')
_vg = ob_legfar.vertex_groups.new(name='Spine.001')
_vg = ob_legfar.vertex_groups.new(name='Spine.002')
_vg = ob_legfar.vertex_groups.new(name='Spine.003')
_vg = ob_legfar.vertex_groups.new(name='Spine.004')
_vg = ob_legfar.vertex_groups.new(name='Spine.005')
_vg = ob_legfar.vertex_groups.new(name='HeadIK')
_vg = ob_legfar.vertex_groups.new(name='Tail.001')
_vg = ob_legfar.vertex_groups.new(name='Tail.002')
_vg = ob_legfar.vertex_groups.new(name='Tail.003')
_vg = ob_legfar.vertex_groups.new(name='Tail.004')
_vg = ob_legfar.vertex_groups.new(name='Tail.005')
_vg = ob_legfar.vertex_groups.new(name='Tail.006')
_vg = ob_legfar.vertex_groups.new(name='TailIK')
_vg = ob_legfar.vertex_groups.new(name='Hair.001')
_vg = ob_legfar.vertex_groups.new(name='Hair.002')
_vg = ob_legfar.vertex_groups.new(name='Hair.003')
_vg = ob_legfar.vertex_groups.new(name='Hair.004')
_vg = ob_legfar.vertex_groups.new(name='Hair.005')
_vg = ob_legfar.vertex_groups.new(name='Hair.006')
_vg = ob_legfar.vertex_groups.new(name='Hair.007')
_vg = ob_legfar.vertex_groups.new(name='HairIK')
_vg = ob_legfar.vertex_groups.new(name='Breasts.001')
_vg = ob_legfar.vertex_groups.new(name='Breasts.002')
_vg = ob_legfar.vertex_groups.new(name='Breasts.003')
_vg = ob_legfar.vertex_groups.new(name='BreastsIK')
_vg = ob_legfar.vertex_groups.new(name='Belly.001')
_vg = ob_legfar.vertex_groups.new(name='Belly.002')
_vg = ob_legfar.vertex_groups.new(name='Belly.003')
_vg = ob_legfar.vertex_groups.new(name='BellyIK')
_vg = ob_legfar.vertex_groups.new(name='LegNearUpper')
_vg = ob_legfar.vertex_groups.new(name='LegNearLower')
_vg = ob_legfar.vertex_groups.new(name='LegNearFoot')
_vg = ob_legfar.vertex_groups.new(name='LegNearPaw')
_vg = ob_legfar.vertex_groups.new(name='LegNearIK')
_vg = ob_legfar.vertex_groups.new(name='LegFarUpper')
for _i, _w in zip([2, 3, 5, 6, 7, 9, 34, 35, 36, 37, 38, 40, 41, 42, 44, 46, 47, 48, 49, 50, 51, 52, 53], [0.9513, 0.9789, 0.9627, 0.995, 0.983, 0.9999, 0.9934, 0.01202, 0.8128, 0.9987, 0.9985, 0.9985, 0.9412, 0.1544, 0.9828, 0.4151, 0.9902, 0.9695, 0.9326, 0.9487, 0.9678, 0.9488, 0.9929]): _vg.add([_i], _w, 'REPLACE')
_vg = ob_legfar.vertex_groups.new(name='LegFarLower')
for _i, _w in zip([22, 23, 24, 25, 27, 28, 30, 31, 32, 33, 35, 36, 39, 40, 41, 42, 43, 45, 46, 54, 55, 56], [0.9874, 0.09012, 0.9324, 0.9917, 0.9676, 0.19, 0.9646, 0.1847, 0.9672, 0.9722, 0.9949, 0.4294, 0.9999, 0.03426, 0.7072, 0.9771, 0.9281, 0.9746, 0.3049, 0.9997, 0.9994, 0.9992]): _vg.add([_i], _w, 'REPLACE')
_vg = ob_legfar.vertex_groups.new(name='LegFarFoot')
for _i, _w in zip([13, 14, 15, 17, 19, 20, 21, 23, 24, 26, 27, 28, 29, 31, 32, 57, 58, 59], [0.9759, 0.4674, 0.9557, 0.6425, 0.9256, 0.2317, 0.9956, 0.9704, 0.1611, 0.9978, 0.1019, 0.9683, 0.986, 0.9206, 0.1446, 0.9999, 0.9959, 0.9864]): _vg.add([_i], _w, 'REPLACE')
_vg = ob_legfar.vertex_groups.new(name='LegFarPaw')
for _i, _w in zip([0, 1, 4, 8, 10, 11, 12, 14, 16, 17, 18, 20], [0.9447, 0.9529, 0.9882, 0.9993, 0.99, 0.9995, 0.9725, 0.4852, 0.9504, 0.2555, 0.9291, 0.6376]): _vg.add([_i], _w, 'REPLACE')
_vg = ob_legfar.vertex_groups.new(name='LegFarIK')
_vg = ob_legfar.vertex_groups.new(name='ArmNearUpper')
_vg = ob_legfar.vertex_groups.new(name='ArmNearLower')
_vg = ob_legfar.vertex_groups.new(name='HandNear')
_vg = ob_legfar.vertex_groups.new(name='ArmNearIK')
_vg = ob_legfar.vertex_groups.new(name='ArmFarUpper')
_vg = ob_legfar.vertex_groups.new(name='ArmFarLower')
_vg = ob_legfar.vertex_groups.new(name='HandFar')
_vg = ob_legfar.vertex_groups.new(name='ArmFarIK')
_m = ob_legfar.modifiers.new('Armature', 'ARMATURE')
_m.object = ob_armature

# ---- collection membership
scene.collection.objects.link(ob_armature)
scene.collection.objects.link(ob_camera)
scene.collection.objects.link(ob_plane)
col_collection.objects.link(ob_hair)
col_collection.objects.link(ob_armnear)
col_collection.objects.link(ob_legnear)
col_collection.objects.link(ob_torso)
col_collection.objects.link(ob_tail)
col_collection.objects.link(ob_belly)
col_collection.objects.link(ob_armfar)
col_collection.objects.link(ob_legfar)

# ---- scene / render settings (as saved in the file)
scene.camera = ob_camera
scene.frame_start = 1; scene.frame_end = 25; scene.frame_set(22)
scene.render.engine = 'BLENDER_EEVEE_NEXT'
scene.render.resolution_x = 128
scene.render.resolution_y = 128
scene.render.filter_size = 0.01
scene.render.film_transparent = True
scene.eevee.taa_samples = 0
scene.eevee.taa_render_samples = 1
scene.eevee.use_shadow_jitter_viewport = True
scene.eevee.use_shadows = False
scene.eevee.ray_tracing_options.trace_max_roughness = 0.0
bpy.context.view_layer.update()
